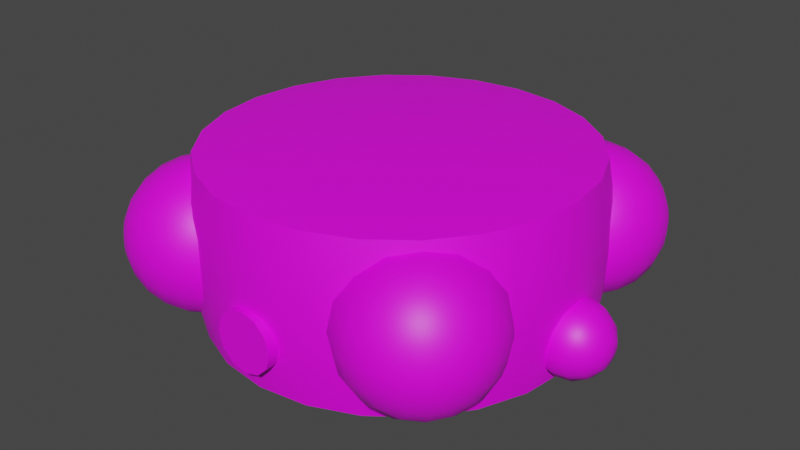# Source: rcs_tank.blend  (saved by Blender 3.3.6; exported with 4.5.12 LTS)
import bpy
from mathutils import Matrix  # noqa: F401  (used for matrix-valued properties, if any)

bpy.ops.wm.read_factory_settings(use_empty=True)
scene = bpy.context.scene
scene.name = 'Scene'

# ---- collections
col_collection = bpy.data.collections.new('Collection'); scene.collection.children.link(col_collection)

# ---- images (referenced by path relative to the original .blend; pixels are not part of the script)
import os
ASSET_DIR = os.environ.get("B2B_ASSET_DIR", "")  # directory of the original .blend (textures are referenced by path, not embedded)
HERE = os.path.dirname(os.path.abspath(__file__))  # packed textures are extracted next to this script under _unpacked/

def load_image(name, relpath, width, height, colorspace="sRGB"):
    """Load a texture the original file referenced (path relative to the .blend, or extracted next to this script)."""
    p = next((c for c in (os.path.join(HERE, relpath), os.path.join(ASSET_DIR, relpath)) if relpath and os.path.exists(c)), "")
    if p:
        img = bpy.data.images.load(p, check_existing=True)
        img.name = name
    else:  # same state as the original file: an image datablock whose file is absent (Cycles renders it pink)
        img = bpy.data.images.new(name, width, height)
        img.source = "FILE"
        img.filepath = "//" + (relpath or name)
    img.colorspace_settings.name = colorspace
    return img
img_a1_psd = load_image('a1.psd', 'a1.psd', 1024, 1024, 'sRGB')

# ---- materials (node trees are filled in below, after node groups)
mat_m = bpy.data.materials.new('m')

# ---- node groups
ng_auto_smooth = bpy.data.node_groups.new('Auto Smooth', 'GeometryNodeTree')
_s = ng_auto_smooth.interface.new_socket(name='Geometry', in_out='OUTPUT', socket_type='NodeSocketGeometry')
_s = ng_auto_smooth.interface.new_socket(name='Geometry', in_out='INPUT', socket_type='NodeSocketGeometry')
_s = ng_auto_smooth.interface.new_socket(name='Angle', in_out='INPUT', socket_type='NodeSocketFloat')
_s.subtype = 'ANGLE'
_s.min_value = 0.0
_s.max_value = 3.142
ng_auto_smooth.is_modifier = True
_N = ng_auto_smooth.nodes; _L = ng_auto_smooth.links
n0 = _N.new('NodeGroupOutput'); n0.name = 'Group Output'; n0.location = (480, -100)
n1 = _N.new('NodeGroupInput'); n1.name = 'Group Input'; n1.location = (-420, -300)
n2 = _N.new('NodeGroupInput'); n2.name = 'Group Input.001'; n2.location = (-60, -100)
n3 = _N.new('GeometryNodeSetShadeSmooth'); n3.name = 'Set Shade Smooth'; n3.location = (120, -100)
n3.domain = 'EDGE'
n4 = _N.new('GeometryNodeSetShadeSmooth'); n4.name = 'Set Shade Smooth.001'; n4.location = (300, -100)
n5 = _N.new('GeometryNodeInputMeshEdgeAngle'); n5.name = 'Edge Angle'; n5.location = (-420, -220)
n6 = _N.new('GeometryNodeInputEdgeSmooth'); n6.name = 'Is Edge Smooth'; n6.location = (-60, -160)
n7 = _N.new('GeometryNodeInputShadeSmooth'); n7.name = 'Is Face Smooth'; n7.location = (-240, -340)
n8 = _N.new('FunctionNodeBooleanMath'); n8.name = 'Boolean Math'; n8.location = (-60, -220)
n9 = _N.new('FunctionNodeCompare'); n9.name = 'Compare'; n9.location = (-240, -180)
n9.operation = 'LESS_EQUAL'
_L.new(n5.outputs[0], n9.inputs[0])
_L.new(n4.outputs[0], n0.inputs[0])
_L.new(n1.outputs[1], n9.inputs[1])
_L.new(n9.outputs[0], n8.inputs[0])
_L.new(n7.outputs[0], n8.inputs[1])
_L.new(n2.outputs[0], n3.inputs[0])
_L.new(n6.outputs[0], n3.inputs[1])
_L.new(n3.outputs[0], n4.inputs[0])
_L.new(n8.outputs[0], n3.inputs[2])
n0.is_active_output = True

# ---- material node trees
mat_m.use_nodes = True; mat_m.node_tree.nodes.clear()
_N = mat_m.node_tree.nodes; _L = mat_m.node_tree.links
n0 = _N.new('ShaderNodeBsdfPrincipled'); n0.name = 'Principled BSDF'; n0.location = (10, 300)
n0.distribution = 'GGX'
n0.subsurface_method = 'RANDOM_WALK_SKIN'
n0.inputs[3].default_value = 1.45
n0.inputs[27].default_value = (0.0, 0.0, 0.0, 1.0)
n0.inputs[28].default_value = 1.0
n1 = _N.new('ShaderNodeOutputMaterial'); n1.name = 'Material Output'; n1.location = (300, 300)
n2 = _N.new('ShaderNodeTexImage'); n2.name = 'Image Texture'; n2.location = (-280, 280)
n2.image = img_a1_psd
_L.new(n0.outputs[0], n1.inputs[0])
_L.new(n2.outputs[0], n0.inputs[0])
n1.is_active_output = True

# ---- world
world_world = bpy.data.worlds.new('World'); scene.world = world_world
world_world.use_nodes = True; world_world.node_tree.nodes.clear()
_N = world_world.node_tree.nodes; _L = world_world.node_tree.links
n0 = _N.new('ShaderNodeOutputWorld'); n0.name = 'World Output'; n0.location = (300, 300)
n1 = _N.new('ShaderNodeBackground'); n1.name = 'Background'; n1.location = (10, 300)
n1.inputs[0].default_value = (0.05088, 0.05088, 0.05088, 1.0)
_L.new(n1.outputs[0], n0.inputs[0])
n0.is_active_output = True
world_world.color = (0.05088, 0.05088, 0.05088)
world_world.use_sun_shadow = False
world_world.sun_shadow_jitter_overblur = 0.0

# ---- meshes
me_cylinder_001 = bpy.data.meshes.new('Cylinder.001')
me_cylinder_001.from_pydata([(-1.029e-09, 0.2249, -0.15), (0.05821, 0.2173, -0.15), (0.1125, 0.1948, -0.15), (0.1125, 0.1948, 0.15), (0.159, 0.159, -0.15), (0.159, 0.159, 0.15), (0.1948, 0.1125, 0.15), (0.2173, 0.05821, -0.15), (0.2173, 0.05821, 0.15), (0.2249, -9.913e-10, -0.15), (0.2249, 9.913e-10, 0.15), (0.2173, -0.05821, 0.15), (0.1948, -0.1125, -0.15), (0.159, -0.159, -0.15), (0.05821, -0.2173, 0.15), (-0.05821, -0.2173, -0.15), (-0.05821, -0.2173, 0.15), (-0.159, -0.159, 0.15), (-0.1948, -0.1125, 0.15), (-0.2249, 9.913e-10, 0.15), (-0.2173, 0.05821, -0.15), (-0.2173, 0.05821, 0.15), (-0.1948, 0.1125, -0.15), (-0.159, 0.159, 0.15), (-0.1125, 0.1948, -0.15), (-0.1125, 0.1948, 0.15), (-0.05821, 0.2173, -0.15), (-0.05821, 0.2173, 0.15), (0.05821, 0.2173, 0.15), (0.08386, 0.313, 0.07441), (0.0849, 0.3169, 0.0), (0.08386, 0.313, -0.07441), (-7.512e-11, 0.2249, 0.15), (1.164e-10, 0.324, -0.07441), (2.328e-10, 0.328, 0.0), (1.164e-10, 0.324, 0.07441), (0.162, 0.2806, 0.07441), (0.164, 0.2841, 0.0), (0.162, 0.2806, -0.07441), (0.2291, 0.2291, 0.07441), (0.232, 0.232, 0.0), (0.2291, 0.2291, -0.07441), (0.1948, 0.1125, -0.15), (0.2806, 0.162, 0.07441), (0.2841, 0.164, 0.0), (0.2806, 0.162, -0.07441), (0.313, 0.08386, 0.07441), (0.3169, 0.0849, 0.0), (0.313, 0.08386, -0.07441), (0.324, 1.164e-10, 0.07441), (0.328, 2.328e-10, 0.0), (0.324, 1.164e-10, -0.07441), (0.2173, -0.05821, -0.15), (0.313, -0.08386, 0.07441), (0.3169, -0.0849, 0.0), (0.313, -0.08386, -0.07441), (0.1948, -0.1125, 0.15), (0.2806, -0.162, 0.07441), (0.2841, -0.164, 0.0), (0.2806, -0.162, -0.07441), (0.159, -0.159, 0.15), (0.2291, -0.2291, 0.07441), (0.232, -0.232, 0.0), (0.2291, -0.2291, -0.07441), (0.1125, -0.1948, 0.15), (0.1125, -0.1948, -0.15), (0.162, -0.2806, 0.07441), (0.164, -0.2841, 0.0), (0.162, -0.2806, -0.07441), (0.05821, -0.2173, -0.15), (0.08386, -0.313, 0.07441), (0.0849, -0.3169, 0.0), (0.08386, -0.313, -0.07441), (-7.512e-11, -0.2249, 0.15), (-1.029e-09, -0.2249, -0.15), (1.164e-10, -0.324, 0.07441), (2.328e-10, -0.328, 0.0), (1.164e-10, -0.324, -0.07441), (-0.08386, -0.313, 0.07441), (-0.0849, -0.3169, 0.0), (-0.08386, -0.313, -0.07441), (-0.1125, -0.1948, 0.15), (-0.1125, -0.1948, -0.15), (-0.162, -0.2806, 0.07441), (-0.164, -0.2841, 0.0), (-0.162, -0.2806, -0.07441), (-0.159, -0.159, -0.15), (-0.2291, -0.2291, 0.07441), (-0.232, -0.232, 0.0), (-0.2291, -0.2291, -0.07441), (-0.1948, -0.1125, -0.15), (-0.2806, -0.162, 0.07441), (-0.2841, -0.164, 0.0), (-0.2806, -0.162, -0.07441), (-0.2173, -0.05821, 0.15), (-0.2173, -0.05821, -0.15), (-0.313, -0.08386, 0.07441), (-0.3169, -0.0849, 0.0), (-0.313, -0.08386, -0.07441), (-0.2249, -9.913e-10, -0.15), (-0.324, 1.164e-10, 0.07441), (-0.328, 2.328e-10, 0.0), (-0.324, 1.164e-10, -0.07441), (-0.313, 0.08386, 0.07441), (-0.3169, 0.0849, 0.0), (-0.313, 0.08386, -0.07441), (-0.1948, 0.1125, 0.15), (-0.2806, 0.162, 0.07441), (-0.2841, 0.164, 0.0), (-0.2806, 0.162, -0.07441), (-0.159, 0.159, -0.15), (-0.2291, 0.2291, 0.07441), (-0.232, 0.232, 0.0), (-0.2291, 0.2291, -0.07441), (-0.162, 0.2806, 0.07441), (-0.164, 0.2841, 0.0), (-0.162, 0.2806, -0.07441), (-0.08386, 0.313, 0.07441), (-0.0849, 0.3169, 0.0), (-0.08386, 0.313, -0.07441), (0.2975, -0.2975, 0.03235), (0.2887, -0.2887, 0.0625), (0.2563, -0.2563, 0.1083), (0.235, -0.235, 0.1207), (0.2121, -0.2121, 0.125), (0.1893, -0.1893, 0.1207), (0.3063, -0.2888, 0.02989), (0.3056, -0.2718, 0.05774), (0.2985, -0.2507, 0.08166), (0.2856, -0.227, 0.1), (0.2677, -0.2023, 0.1115), (0.246, -0.1783, 0.1155), (0.2219, -0.1566, 0.1115), (0.3005, -0.3005, 0.0), (0.3137, -0.2813, 0.02288), (0.3199, -0.2574, 0.04419), (0.3188, -0.2304, 0.0625), (0.3105, -0.2022, 0.07655), (0.2954, -0.1746, 0.08538), (0.2746, -0.1496, 0.08839), (0.2496, -0.1289, 0.08538), (0.3186, -0.2764, 0.01238), (0.3295, -0.2478, 0.02392), (0.3324, -0.2169, 0.03382), (0.327, -0.1856, 0.04143), (0.3139, -0.1561, 0.04621), (0.2938, -0.1305, 0.04784), (0.2681, -0.1104, 0.04621), (0.3204, -0.2746, -7.451e-09), (0.3329, -0.2445, -1.49e-08), (0.3371, -0.2121, -1.49e-08), (0.3329, -0.1798, -1.49e-08), (0.3204, -0.1496, -1.863e-08), (0.3005, -0.1237, -1.863e-08), (0.2746, -0.1039, -1.863e-08), (0.3186, -0.2764, -0.01238), (0.3295, -0.2478, -0.02392), (0.3324, -0.2169, -0.03382), (0.327, -0.1856, -0.04143), (0.3139, -0.1561, -0.04621), (0.2938, -0.1305, -0.04784), (0.2681, -0.1104, -0.04621), (0.3137, -0.2813, -0.02288), (0.3199, -0.2574, -0.04419), (0.3188, -0.2304, -0.0625), (0.3105, -0.2022, -0.07655), (0.2954, -0.1746, -0.08538), (0.2746, -0.1496, -0.08839), (0.2496, -0.1289, -0.08538), (0.3063, -0.2888, -0.02989), (0.3056, -0.2718, -0.05774), (0.2985, -0.2507, -0.08166), (0.2856, -0.227, -0.1), (0.2677, -0.2023, -0.1115), (0.246, -0.1783, -0.1155), (0.2219, -0.1566, -0.1115), (0.2975, -0.2975, -0.03235), (0.2887, -0.2887, -0.0625), (0.2746, -0.2746, -0.08839), (0.2563, -0.2563, -0.1083), (0.235, -0.235, -0.1207), (0.2121, -0.2121, -0.125), (0.1893, -0.1893, -0.1207), (0.2888, -0.3063, -0.02989), (0.2718, -0.3056, -0.05774), (0.2507, -0.2985, -0.08166), (0.227, -0.2856, -0.1), (0.2023, -0.2677, -0.1115), (0.1783, -0.246, -0.1155), (0.1566, -0.2219, -0.1115), (0.2813, -0.3137, -0.02288), (0.2574, -0.3199, -0.04419), (0.2304, -0.3188, -0.0625), (0.2022, -0.3105, -0.07655), (0.1746, -0.2954, -0.08538), (0.1496, -0.2746, -0.08839), (0.1289, -0.2496, -0.08538), (0.2764, -0.3186, -0.01238), (0.2478, -0.3295, -0.02392), (0.2169, -0.3324, -0.03382), (0.1856, -0.327, -0.04143), (0.1561, -0.3139, -0.04621), (0.1305, -0.2938, -0.04784), (0.1104, -0.2681, -0.04621), (0.2746, -0.3204, 7.451e-09), (0.2445, -0.3329, 2.98e-08), (0.2121, -0.3371, 3.725e-08), (0.1798, -0.3329, 2.98e-08), (0.1496, -0.3204, 4.098e-08), (0.1237, -0.3005, 6.333e-08), (0.1039, -0.2746, 4.098e-08), (0.2764, -0.3186, 0.01238), (0.2478, -0.3295, 0.02392), (0.2169, -0.3324, 0.03382), (0.1856, -0.327, 0.04143), (0.1561, -0.3139, 0.04621), (0.1305, -0.2938, 0.04784), (0.1104, -0.2681, 0.04621), (0.2813, -0.3137, 0.02288), (0.2574, -0.3199, 0.04419), (0.2304, -0.3188, 0.0625), (0.2022, -0.3105, 0.07655), (0.1746, -0.2954, 0.08538), (0.1496, -0.2746, 0.08839), (0.1289, -0.2496, 0.08538), (0.2888, -0.3063, 0.02989), (0.2718, -0.3056, 0.05774), (0.2507, -0.2985, 0.08166), (0.227, -0.2856, 0.1), (0.2023, -0.2677, 0.1115), (0.1783, -0.246, 0.1155), (0.1566, -0.2219, 0.1115), (0.2746, -0.2746, 0.08839), (0.2975, 0.2975, 0.03235), (0.2887, 0.2887, 0.0625), (0.2563, 0.2563, 0.1083), (0.235, 0.235, 0.1207), (0.2121, 0.2121, 0.125), (0.1893, 0.1893, 0.1207), (0.2888, 0.3063, 0.02989), (0.2718, 0.3056, 0.05774), (0.2507, 0.2985, 0.08166), (0.227, 0.2856, 0.1), (0.2023, 0.2677, 0.1115), (0.1783, 0.246, 0.1155), (0.1566, 0.2219, 0.1115), (0.3005, 0.3005, 0.0), (0.2813, 0.3137, 0.02288), (0.2574, 0.3199, 0.04419), (0.2304, 0.3188, 0.0625), (0.2022, 0.3105, 0.07655), (0.1746, 0.2954, 0.08538), (0.1496, 0.2746, 0.08839), (0.1289, 0.2496, 0.08538), (0.2764, 0.3186, 0.01238), (0.2478, 0.3295, 0.02392), (0.2169, 0.3324, 0.03382), (0.1856, 0.327, 0.04143), (0.1561, 0.3139, 0.04621), (0.1305, 0.2938, 0.04784), (0.1104, 0.2681, 0.04621), (0.2746, 0.3204, -7.451e-09), (0.2445, 0.3329, -1.49e-08), (0.2121, 0.3371, -1.49e-08), (0.1798, 0.3329, -1.49e-08), (0.1496, 0.3204, -1.863e-08), (0.1237, 0.3005, -1.863e-08), (0.1039, 0.2746, -1.863e-08), (0.2764, 0.3186, -0.01238), (0.2478, 0.3295, -0.02392), (0.2169, 0.3324, -0.03382), (0.1856, 0.327, -0.04143), (0.1561, 0.3139, -0.04621), (0.1305, 0.2938, -0.04784), (0.1104, 0.2681, -0.04621), (0.2813, 0.3137, -0.02288), (0.2574, 0.3199, -0.04419), (0.2304, 0.3188, -0.0625), (0.2022, 0.3105, -0.07655), (0.1746, 0.2954, -0.08538), (0.1496, 0.2746, -0.08839), (0.1289, 0.2496, -0.08538), (0.2888, 0.3063, -0.02989), (0.2718, 0.3056, -0.05774), (0.2507, 0.2985, -0.08166), (0.227, 0.2856, -0.1), (0.2023, 0.2677, -0.1115), (0.1783, 0.246, -0.1155), (0.1566, 0.2219, -0.1115), (0.2975, 0.2975, -0.03235), (0.2887, 0.2887, -0.0625), (0.2746, 0.2746, -0.08839), (0.2563, 0.2563, -0.1083), (0.235, 0.235, -0.1207), (0.2121, 0.2121, -0.125), (0.1893, 0.1893, -0.1207), (0.3063, 0.2888, -0.02989), (0.3056, 0.2718, -0.05774), (0.2985, 0.2507, -0.08166), (0.2856, 0.227, -0.1), (0.2677, 0.2023, -0.1115), (0.246, 0.1783, -0.1155), (0.2219, 0.1566, -0.1115), (0.3137, 0.2813, -0.02288), (0.3199, 0.2574, -0.04419), (0.3188, 0.2304, -0.0625), (0.3105, 0.2022, -0.07655), (0.2954, 0.1746, -0.08538), (0.2746, 0.1496, -0.08839), (0.2496, 0.1289, -0.08538), (0.3186, 0.2764, -0.01238), (0.3295, 0.2478, -0.02392), (0.3324, 0.2169, -0.03382), (0.327, 0.1856, -0.04143), (0.3139, 0.1561, -0.04621), (0.2938, 0.1305, -0.04784), (0.2681, 0.1104, -0.04621), (0.3204, 0.2746, 7.451e-09), (0.3329, 0.2445, 2.98e-08), (0.3371, 0.2121, 3.725e-08), (0.3329, 0.1798, 2.98e-08), (0.3204, 0.1496, 4.098e-08), (0.3005, 0.1237, 6.333e-08), (0.2746, 0.1039, 4.098e-08), (0.3186, 0.2764, 0.01238), (0.3295, 0.2478, 0.02392), (0.3324, 0.2169, 0.03382), (0.327, 0.1856, 0.04143), (0.3139, 0.1561, 0.04621), (0.2938, 0.1305, 0.04784), (0.2681, 0.1104, 0.04621), (0.3137, 0.2813, 0.02288), (0.3199, 0.2574, 0.04419), (0.3188, 0.2304, 0.0625), (0.3105, 0.2022, 0.07655), (0.2954, 0.1746, 0.08538), (0.2746, 0.1496, 0.08839), (0.2496, 0.1289, 0.08538), (0.3063, 0.2888, 0.02989), (0.3056, 0.2718, 0.05774), (0.2985, 0.2507, 0.08166), (0.2856, 0.227, 0.1), (0.2677, 0.2023, 0.1115), (0.246, 0.1783, 0.1155), (0.2219, 0.1566, 0.1115), (0.2746, 0.2746, 0.08839), (-0.2975, 0.2975, 0.03235), (-0.2887, 0.2887, 0.0625), (-0.2563, 0.2563, 0.1083), (-0.235, 0.235, 0.1207), (-0.2121, 0.2121, 0.125), (-0.1893, 0.1893, 0.1207), (-0.3063, 0.2888, 0.02989), (-0.3056, 0.2718, 0.05774), (-0.2985, 0.2507, 0.08166), (-0.2856, 0.227, 0.1), (-0.2677, 0.2023, 0.1115), (-0.246, 0.1783, 0.1155), (-0.2219, 0.1566, 0.1115), (-0.3005, 0.3005, 0.0), (-0.3137, 0.2813, 0.02288), (-0.3199, 0.2574, 0.04419), (-0.3188, 0.2304, 0.0625), (-0.3105, 0.2022, 0.07655), (-0.2954, 0.1746, 0.08538), (-0.2746, 0.1496, 0.08839), (-0.2496, 0.1289, 0.08538), (-0.3186, 0.2764, 0.01238), (-0.3295, 0.2478, 0.02392), (-0.3324, 0.2169, 0.03382), (-0.327, 0.1856, 0.04143), (-0.3139, 0.1561, 0.04621), (-0.2938, 0.1305, 0.04784), (-0.2681, 0.1104, 0.04621), (-0.3204, 0.2746, -7.451e-09), (-0.3329, 0.2445, -1.49e-08), (-0.3371, 0.2121, -1.49e-08), (-0.3329, 0.1798, -1.49e-08), (-0.3204, 0.1496, -1.863e-08), (-0.3005, 0.1237, -1.863e-08), (-0.2746, 0.1039, -1.863e-08), (-0.3186, 0.2764, -0.01238), (-0.3295, 0.2478, -0.02392), (-0.3324, 0.2169, -0.03382), (-0.327, 0.1856, -0.04143), (-0.3139, 0.1561, -0.04621), (-0.2938, 0.1305, -0.04784), (-0.2681, 0.1104, -0.04621), (-0.3137, 0.2813, -0.02288), (-0.3199, 0.2574, -0.04419), (-0.3188, 0.2304, -0.0625), (-0.3105, 0.2022, -0.07655), (-0.2954, 0.1746, -0.08538), (-0.2746, 0.1496, -0.08839), (-0.2496, 0.1289, -0.08538), (-0.3063, 0.2888, -0.02989), (-0.3056, 0.2718, -0.05774), (-0.2985, 0.2507, -0.08166), (-0.2856, 0.227, -0.1), (-0.2677, 0.2023, -0.1115), (-0.246, 0.1783, -0.1155), (-0.2219, 0.1566, -0.1115), (-0.2975, 0.2975, -0.03235), (-0.2887, 0.2887, -0.0625), (-0.2746, 0.2746, -0.08839), (-0.2563, 0.2563, -0.1083), (-0.235, 0.235, -0.1207), (-0.2121, 0.2121, -0.125), (-0.1893, 0.1893, -0.1207), (-0.2888, 0.3063, -0.02989), (-0.2718, 0.3056, -0.05774), (-0.2507, 0.2985, -0.08166), (-0.227, 0.2856, -0.1), (-0.2023, 0.2677, -0.1115), (-0.1783, 0.246, -0.1155), (-0.1566, 0.2219, -0.1115), (-0.2813, 0.3137, -0.02288), (-0.2574, 0.3199, -0.04419), (-0.2304, 0.3188, -0.0625), (-0.2022, 0.3105, -0.07655), (-0.1746, 0.2954, -0.08538), (-0.1496, 0.2746, -0.08839), (-0.1289, 0.2496, -0.08538), (-0.2764, 0.3186, -0.01238), (-0.2478, 0.3295, -0.02392), (-0.2169, 0.3324, -0.03382), (-0.1856, 0.327, -0.04143), (-0.1561, 0.3139, -0.04621), (-0.1305, 0.2938, -0.04784), (-0.1104, 0.2681, -0.04621), (-0.2746, 0.3204, 7.451e-09), (-0.2445, 0.3329, 2.98e-08), (-0.2121, 0.3371, 3.725e-08), (-0.1798, 0.3329, 2.98e-08), (-0.1496, 0.3204, 4.098e-08), (-0.1237, 0.3005, 6.333e-08), (-0.1039, 0.2746, 4.098e-08), (-0.2764, 0.3186, 0.01238), (-0.2478, 0.3295, 0.02392), (-0.2169, 0.3324, 0.03382), (-0.1856, 0.327, 0.04143), (-0.1561, 0.3139, 0.04621), (-0.1305, 0.2938, 0.04784), (-0.1104, 0.2681, 0.04621), (-0.2813, 0.3137, 0.02288), (-0.2574, 0.3199, 0.04419), (-0.2304, 0.3188, 0.0625), (-0.2022, 0.3105, 0.07655), (-0.1746, 0.2954, 0.08538), (-0.1496, 0.2746, 0.08839), (-0.1289, 0.2496, 0.08538), (-0.2888, 0.3063, 0.02989), (-0.2718, 0.3056, 0.05774), (-0.2507, 0.2985, 0.08166), (-0.227, 0.2856, 0.1), (-0.2023, 0.2677, 0.1115), (-0.1783, 0.246, 0.1155), (-0.1566, 0.2219, 0.1115), (-0.2746, 0.2746, 0.08839), (-0.2975, -0.2975, 0.03235), (-0.2887, -0.2887, 0.0625), (-0.2563, -0.2563, 0.1083), (-0.235, -0.235, 0.1207), (-0.2121, -0.2121, 0.125), (-0.1893, -0.1893, 0.1207), (-0.2888, -0.3063, 0.02989), (-0.2718, -0.3056, 0.05774), (-0.2507, -0.2985, 0.08166), (-0.227, -0.2856, 0.1), (-0.2023, -0.2677, 0.1115), (-0.1783, -0.246, 0.1155), (-0.1566, -0.2219, 0.1115), (-0.3005, -0.3005, 0.0), (-0.2813, -0.3137, 0.02288), (-0.2574, -0.3199, 0.04419), (-0.2304, -0.3188, 0.0625), (-0.2022, -0.3105, 0.07655), (-0.1746, -0.2954, 0.08538), (-0.1496, -0.2746, 0.08839), (-0.1289, -0.2496, 0.08538), (-0.2764, -0.3186, 0.01238), (-0.2478, -0.3295, 0.02392), (-0.2169, -0.3324, 0.03382), (-0.1856, -0.327, 0.04143), (-0.1561, -0.3139, 0.04621), (-0.1305, -0.2938, 0.04784), (-0.1104, -0.2681, 0.04621), (-0.2746, -0.3204, -7.451e-09), (-0.2445, -0.3329, -1.49e-08), (-0.2121, -0.3371, -1.49e-08), (-0.1798, -0.3329, -1.49e-08), (-0.1496, -0.3204, -1.863e-08), (-0.1237, -0.3005, -1.863e-08), (-0.1039, -0.2746, -1.863e-08), (-0.2764, -0.3186, -0.01238), (-0.2478, -0.3295, -0.02392), (-0.2169, -0.3324, -0.03382), (-0.1856, -0.327, -0.04143), (-0.1561, -0.3139, -0.04621), (-0.1305, -0.2938, -0.04784), (-0.1104, -0.2681, -0.04621), (-0.2813, -0.3137, -0.02288), (-0.2574, -0.3199, -0.04419), (-0.2304, -0.3188, -0.0625), (-0.2022, -0.3105, -0.07655), (-0.1746, -0.2954, -0.08538), (-0.1496, -0.2746, -0.08839), (-0.1289, -0.2496, -0.08538), (-0.2888, -0.3063, -0.02989), (-0.2718, -0.3056, -0.05774), (-0.2507, -0.2985, -0.08166), (-0.227, -0.2856, -0.1), (-0.2023, -0.2677, -0.1115), (-0.1783, -0.246, -0.1155), (-0.1566, -0.2219, -0.1115), (-0.2975, -0.2975, -0.03235), (-0.2887, -0.2887, -0.0625), (-0.2746, -0.2746, -0.08839), (-0.2563, -0.2563, -0.1083), (-0.235, -0.235, -0.1207), (-0.2121, -0.2121, -0.125), (-0.1893, -0.1893, -0.1207), (-0.3063, -0.2888, -0.02989), (-0.3056, -0.2718, -0.05774), (-0.2985, -0.2507, -0.08166), (-0.2856, -0.227, -0.1), (-0.2677, -0.2023, -0.1115), (-0.246, -0.1783, -0.1155), (-0.2219, -0.1566, -0.1115), (-0.3137, -0.2813, -0.02288), (-0.3199, -0.2574, -0.04419), (-0.3188, -0.2304, -0.0625), (-0.3105, -0.2022, -0.07655), (-0.2954, -0.1746, -0.08538), (-0.2746, -0.1496, -0.08839), (-0.2496, -0.1289, -0.08538), (-0.3186, -0.2764, -0.01238), (-0.3295, -0.2478, -0.02392), (-0.3324, -0.2169, -0.03382), (-0.327, -0.1856, -0.04143), (-0.3139, -0.1561, -0.04621), (-0.2938, -0.1305, -0.04784), (-0.2681, -0.1104, -0.04621), (-0.3204, -0.2746, 7.451e-09), (-0.3329, -0.2445, 2.98e-08), (-0.3371, -0.2121, 3.725e-08), (-0.3329, -0.1798, 2.98e-08), (-0.3204, -0.1496, 4.098e-08), (-0.3005, -0.1237, 6.333e-08), (-0.2746, -0.1039, 4.098e-08), (-0.3186, -0.2764, 0.01238), (-0.3295, -0.2478, 0.02392), (-0.3324, -0.2169, 0.03382), (-0.327, -0.1856, 0.04143), (-0.3139, -0.1561, 0.04621), (-0.2938, -0.1305, 0.04784), (-0.2681, -0.1104, 0.04621), (-0.3137, -0.2813, 0.02288), (-0.3199, -0.2574, 0.04419), (-0.3188, -0.2304, 0.0625), (-0.3105, -0.2022, 0.07655), (-0.2954, -0.1746, 0.08538), (-0.2746, -0.1496, 0.08839), (-0.2496, -0.1289, 0.08538), (-0.3063, -0.2888, 0.02989), (-0.3056, -0.2718, 0.05774), (-0.2985, -0.2507, 0.08166), (-0.2856, -0.227, 0.1), (-0.2677, -0.2023, 0.1115), (-0.246, -0.1783, 0.1155), (-0.2219, -0.1566, 0.1115), (-0.2746, -0.2746, 0.08839), (0.0, 0.3125, -0.1375), (0.08088, 0.3019, -0.1375), (0.221, 0.221, -0.1375), (0.2706, 0.1562, -0.1375), (0.3019, -0.08088, -0.1375), (0.2706, -0.1562, -0.1375), (0.1562, 0.2706, -0.1375), (0.08088, -0.3019, 0.1375), (0.1562, -0.2706, 0.1375), (-0.08088, -0.3019, 0.1375), (0.0, -0.3125, 0.1375), (0.221, 0.221, 0.1375), (0.1562, 0.2706, 0.1375), (-0.221, -0.221, 0.1375), (-0.1562, -0.2706, 0.1375), (0.2706, 0.1562, 0.1375), (-0.3125, 2.776e-17, -0.1375), (-0.3019, 0.08088, -0.1375), (0.3019, 0.08088, 0.1375), (0.3019, 0.08088, -0.1375), (0.3125, 0.0, -0.1375), (-0.221, 0.221, 0.1375), (-0.2706, 0.1562, 0.1375), (0.3125, 0.0, 0.1375), (0.3019, -0.08088, 0.1375), (0.221, -0.221, -0.1375), (0.0, 0.3125, 0.1375), (-0.08088, 0.3019, 0.1375), (-0.2706, -0.1562, 0.1375), (-0.221, 0.221, -0.1375), (-0.1562, 0.2706, -0.1375), (-0.2706, 0.1562, -0.1375), (-0.3019, 0.08088, 0.1375), (-0.3125, 0.0, 0.1375), (-0.3019, -0.08088, 0.1375), (-0.08088, -0.3019, -0.1375), (-0.1562, -0.2706, -0.1375), (0.0, -0.3125, -0.1375), (0.1562, -0.2706, -0.1375), (0.2706, -0.1562, 0.1375), (-0.1562, 0.2706, 0.1375), (-0.08088, 0.3019, -0.1375), (0.08088, 0.3019, 0.1375), (0.221, -0.221, 0.1375), (0.08088, -0.3019, -0.1375), (-0.221, -0.221, -0.1375), (-0.2706, -0.1562, -0.1375), (-0.3019, -0.08088, -0.1375), (-9.913e-10, 3.965e-09, 0.1562), (-4.461e-09, -3.965e-09, -0.1562), (0.0, -0.3125, 0.0), (0.0, -0.3375, 0.0), (0.025, -0.3125, -0.006699), (0.025, -0.3375, -0.006699), (0.0433, -0.3125, -0.025), (0.0433, -0.3375, -0.025), (0.05, -0.3125, -0.05), (0.05, -0.3375, -0.05), (0.0433, -0.3125, -0.075), (0.0433, -0.3375, -0.075), (0.025, -0.3125, -0.0933), (0.025, -0.3375, -0.0933), (0.0, -0.3125, -0.1), (0.0, -0.3375, -0.1), (-0.025, -0.3125, -0.0933), (-0.025, -0.3375, -0.0933), (-0.0433, -0.3125, -0.075), (-0.0433, -0.3375, -0.075), (-0.05, -0.3125, -0.05), (-0.05, -0.3375, -0.05), (-0.0433, -0.3125, -0.025), (-0.0433, -0.3375, -0.025), (-0.025, -0.3125, -0.006699), (-0.025, -0.3375, -0.006699), (3.748e-10, -0.3375, -0.05), (-2.732e-08, 0.3125, 0.0), (-2.951e-08, 0.3375, 0.0), (-0.025, 0.3125, -0.006699), (-0.025, 0.3375, -0.006699), (-0.0433, 0.3125, -0.025), (-0.0433, 0.3375, -0.025), (-0.05, 0.3125, -0.05), (-0.05, 0.3375, -0.05), (-0.0433, 0.3125, -0.075), (-0.0433, 0.3375, -0.075), (-0.025, 0.3125, -0.0933), (-0.025, 0.3375, -0.0933), (-2.732e-08, 0.3125, -0.1), (-2.951e-08, 0.3375, -0.1), (0.025, 0.3125, -0.0933), (0.025, 0.3375, -0.0933), (0.0433, 0.3125, -0.075), (0.0433, 0.3375, -0.075), (0.05, 0.3125, -0.05), (0.05, 0.3375, -0.05), (0.0433, 0.3125, -0.025), (0.0433, 0.3375, -0.025), (0.025, 0.3125, -0.006699), (0.025, 0.3375, -0.006699), (-2.988e-08, 0.3375, -0.05), (0.3836, 0.01196, -0.05985), (0.3719, 0.0221, -0.04097), (0.353, 0.02887, -0.02718), (0.3297, 0.03125, -0.02058), (0.3054, 0.02887, -0.02218), (0.3827, 0.02071, -0.06856), (0.3703, 0.03827, -0.05706), (0.3508, 0.05001, -0.0482), (0.3273, 0.05413, -0.04334), (0.3032, 0.05001, -0.0432), (0.3814, 0.02392, -0.08045), (0.3679, 0.04419, -0.07903), (0.3478, 0.05774, -0.07691), (0.324, 0.0625, -0.07441), (0.3002, 0.05774, -0.07191), (0.3802, 0.02071, -0.09234), (0.3656, 0.03827, -0.101), (0.3448, 0.05001, -0.1056), (0.3207, 0.05413, -0.1055), (0.2972, 0.05001, -0.1006), (0.3793, 0.01196, -0.1011), (0.3639, 0.0221, -0.1171), (0.3426, 0.02887, -0.1266), (0.3183, 0.03125, -0.1282), (0.295, 0.02887, -0.1216), (0.2942, -2.125e-09, -0.1293), (-0.3478, 0.05774, -0.07691), (-0.3679, 0.04419, -0.07903), (-0.3814, 0.02392, -0.08045), (-0.3032, 0.05001, -0.0432), (-0.3273, 0.05413, -0.04334), (-0.3508, 0.05001, -0.0482), (-0.3703, 0.03827, -0.05706), (-0.3827, 0.02071, -0.06856), (-0.3054, 0.02887, -0.02218), (-0.3297, 0.03125, -0.02058), (-0.353, 0.02887, -0.02718), (-0.3719, 0.0221, -0.04097), (-0.3836, 0.01196, -0.05985), (0.3305, -1.624e-10, -0.01226), (0.3538, -2.357e-09, -0.01949), (0.3839, -4.67e-09, -0.05666), (0.3862, -9.942e-10, -0.08095), (0.3175, -7.041e-11, -0.1366), (0.3417, -2.272e-09, -0.1343), (0.3633, -4.43e-09, -0.123), (0.3789, -4.635e-09, -0.1042), (0.295, -0.02887, -0.1216), (0.3062, -2.04e-09, -0.01449), (-0.3726, -3.707e-08, -0.03508), (-0.3836, -0.01196, -0.05985), (-0.3719, -0.0221, -0.04097), (-0.353, -0.02887, -0.02718), (-0.3297, -0.03125, -0.02058), (-0.3054, -0.02887, -0.02218), (-0.3827, -0.02071, -0.06856), (-0.3703, -0.03827, -0.05706), (-0.3508, -0.05001, -0.0482), (-0.3273, -0.05413, -0.04334), (-0.3032, -0.05001, -0.0432), (-0.3814, -0.02392, -0.08045), (-0.3679, -0.04419, -0.07903), (-0.3478, -0.05774, -0.07691), (-0.324, -0.0625, -0.07441), (-0.3002, -0.05774, -0.07191), (-0.3802, -0.02071, -0.09234), (-0.3656, -0.03827, -0.101), (-0.3448, -0.05001, -0.1056), (-0.3207, -0.05413, -0.1055), (-0.2972, -0.05001, -0.1006), (-0.3793, -0.01196, -0.1011), (-0.3639, -0.0221, -0.1171), (-0.3426, -0.02887, -0.1266), (-0.3183, -0.03125, -0.1282), (-0.295, -0.02887, -0.1216), (-0.3789, -3.776e-08, -0.1042), (-0.3633, -3.619e-08, -0.123), (-0.3417, -3.215e-08, -0.1343), (-0.3175, -2.782e-08, -0.1366), (-0.2942, -2.359e-08, -0.1293), (0.3183, -0.03125, -0.1282), (0.3426, -0.02887, -0.1266), (0.3639, -0.0221, -0.1171), (0.3793, -0.01196, -0.1011), (0.2972, -0.05001, -0.1006), (-0.3862, -3.475e-08, -0.08095), (0.3207, -0.05413, -0.1055), (0.3448, -0.05001, -0.1056), (0.3656, -0.03827, -0.101), (0.3802, -0.02071, -0.09234), (0.3002, -0.05774, -0.07191), (0.324, -0.0625, -0.07441), (0.3478, -0.05774, -0.07691), (0.3679, -0.04419, -0.07903), (0.3814, -0.02392, -0.08045), (0.3032, -0.05001, -0.0432), (0.3273, -0.05413, -0.04334), (0.3508, -0.05001, -0.0482), (0.3703, -0.03827, -0.05706), (0.3827, -0.02071, -0.06856), (0.3054, -0.02887, -0.02218), (0.3297, -0.03125, -0.02058), (0.353, -0.02887, -0.02718), (0.3719, -0.0221, -0.04097), (0.3836, -0.01196, -0.05985), (0.3726, -4.495e-09, -0.03508), (-0.3839, -3.823e-08, -0.05666), (-0.3538, -3.329e-08, -0.01949), (-0.3305, -2.906e-08, -0.01226), (-0.3062, -2.473e-08, -0.01449), (-0.324, 0.0625, -0.07441), (-0.3002, 0.05774, -0.07191), (-0.3802, 0.02071, -0.09234), (-0.3656, 0.03827, -0.101), (-0.3448, 0.05001, -0.1056), (-0.3207, 0.05413, -0.1055), (-0.2972, 0.05001, -0.1006), (-0.3793, 0.01196, -0.1011), (-0.3639, 0.0221, -0.1171), (-0.3426, 0.02887, -0.1266), (-0.3183, 0.03125, -0.1282), (-0.295, 0.02887, -0.1216)], [], [(0, 1, 621), (598, 614, 29, 35), (35, 29, 30, 34), (34, 30, 31, 33), (33, 31, 573, 572), (614, 584, 36, 29), (29, 36, 37, 30), (30, 37, 38, 31), (31, 38, 578, 573), (584, 583, 39, 36), (36, 39, 40, 37), (37, 40, 41, 38), (38, 41, 574, 578), (583, 587, 43, 39), (39, 43, 44, 40), (40, 44, 45, 41), (41, 45, 575, 574), (587, 590, 46, 43), (43, 46, 47, 44), (44, 47, 48, 45), (45, 48, 591, 575), (590, 595, 49, 46), (46, 49, 50, 47), (47, 50, 51, 48), (48, 51, 592, 591), (595, 596, 53, 49), (49, 53, 54, 50), (50, 54, 55, 51), (51, 55, 576, 592), (596, 611, 57, 53), (53, 57, 58, 54), (54, 58, 59, 55), (55, 59, 577, 576), (611, 615, 61, 57), (57, 61, 62, 58), (58, 62, 63, 59), (59, 63, 597, 577), (615, 580, 66, 61), (61, 66, 67, 62), (62, 67, 68, 63), (63, 68, 610, 597), (580, 579, 70, 66), (66, 70, 71, 67), (67, 71, 72, 68), (68, 72, 616, 610), (579, 582, 75, 70), (70, 75, 76, 71), (71, 76, 77, 72), (72, 77, 609, 616), (582, 581, 78, 75), (75, 78, 79, 76), (76, 79, 80, 77), (77, 80, 607, 609), (581, 586, 83, 78), (78, 83, 84, 79), (79, 84, 85, 80), (80, 85, 608, 607), (586, 585, 87, 83), (83, 87, 88, 84), (84, 88, 89, 85), (85, 89, 617, 608), (585, 600, 91, 87), (87, 91, 92, 88), (88, 92, 93, 89), (89, 93, 618, 617), (600, 606, 96, 91), (91, 96, 97, 92), (92, 97, 98, 93), (93, 98, 619, 618), (606, 605, 100, 96), (96, 100, 101, 97), (97, 101, 102, 98), (98, 102, 588, 619), (605, 604, 103, 100), (100, 103, 104, 101), (101, 104, 105, 102), (102, 105, 589, 588), (604, 594, 107, 103), (103, 107, 108, 104), (104, 108, 109, 105), (105, 109, 603, 589), (594, 593, 111, 107), (107, 111, 112, 108), (108, 112, 113, 109), (109, 113, 601, 603), (593, 612, 114, 111), (111, 114, 115, 112), (112, 115, 116, 113), (113, 116, 602, 601), (612, 599, 117, 114), (114, 117, 118, 115), (115, 118, 119, 116), (116, 119, 613, 602), (599, 598, 35, 117), (117, 35, 34, 118), (118, 34, 33, 119), (119, 33, 572, 613), (121, 120, 126, 127), (124, 123, 130, 131), (232, 121, 127, 128), (125, 124, 131, 132), (122, 232, 128, 129), (120, 133, 126), (123, 122, 129, 130), (132, 131, 139, 140), (129, 128, 136, 137), (126, 133, 134), (130, 129, 137, 138), (127, 126, 134, 135), (131, 130, 138, 139), (128, 127, 135, 136), (136, 135, 142, 143), (140, 139, 146, 147), (137, 136, 143, 144), (134, 133, 141), (138, 137, 144, 145), (135, 134, 141, 142), (145, 144, 151, 152), (142, 141, 148, 149), (146, 145, 152, 153), (143, 142, 149, 150), (147, 146, 153, 154), (144, 143, 150, 151), (141, 133, 148), (154, 153, 160, 161), (151, 150, 157, 158), (148, 133, 155), (152, 151, 158, 159), (149, 148, 155, 156), (153, 152, 159, 160), (150, 149, 156, 157), (160, 159, 166, 167), (157, 156, 163, 164), (161, 160, 167, 168), (158, 157, 164, 165), (155, 133, 162), (159, 158, 165, 166), (156, 155, 162, 163), (162, 133, 169), (166, 165, 172, 173), (163, 162, 169, 170), (167, 166, 173, 174), (164, 163, 170, 171), (168, 167, 174, 175), (165, 164, 171, 172), (175, 174, 181, 182), (172, 171, 178, 179), (169, 133, 176), (173, 172, 179, 180), (170, 169, 176, 177), (174, 173, 180, 181), (171, 170, 177, 178), (177, 176, 183, 184), (181, 180, 187, 188), (178, 177, 184, 185), (182, 181, 188, 189), (179, 178, 185, 186), (176, 133, 183), (180, 179, 186, 187), (183, 133, 190), (187, 186, 193, 194), (184, 183, 190, 191), (188, 187, 194, 195), (185, 184, 191, 192), (189, 188, 195, 196), (186, 185, 192, 193), (192, 191, 198, 199), (196, 195, 202, 203), (193, 192, 199, 200), (190, 133, 197), (194, 193, 200, 201), (191, 190, 197, 198), (195, 194, 201, 202), (198, 197, 204, 205), (202, 201, 208, 209), (199, 198, 205, 206), (203, 202, 209, 210), (200, 199, 206, 207), (197, 133, 204), (201, 200, 207, 208), (207, 206, 213, 214), (204, 133, 211), (208, 207, 214, 215), (205, 204, 211, 212), (209, 208, 215, 216), (206, 205, 212, 213), (210, 209, 216, 217), (213, 212, 219, 220), (217, 216, 223, 224), (214, 213, 220, 221), (211, 133, 218), (215, 214, 221, 222), (212, 211, 218, 219), (216, 215, 222, 223), (222, 221, 228, 229), (219, 218, 225, 226), (223, 222, 229, 230), (220, 219, 226, 227), (224, 223, 230, 231), (221, 220, 227, 228), (218, 133, 225), (228, 227, 232, 122), (225, 133, 120), (229, 228, 122, 123), (226, 225, 120, 121), (230, 229, 123, 124), (227, 226, 121, 232), (231, 230, 124, 125), (139, 138, 145, 146), (234, 233, 239, 240), (237, 236, 243, 244), (345, 234, 240, 241), (238, 237, 244, 245), (235, 345, 241, 242), (233, 246, 239), (236, 235, 242, 243), (245, 244, 252, 253), (242, 241, 249, 250), (239, 246, 247), (243, 242, 250, 251), (240, 239, 247, 248), (244, 243, 251, 252), (241, 240, 248, 249), (249, 248, 255, 256), (253, 252, 259, 260), (250, 249, 256, 257), (247, 246, 254), (251, 250, 257, 258), (248, 247, 254, 255), (258, 257, 264, 265), (255, 254, 261, 262), (259, 258, 265, 266), (256, 255, 262, 263), (260, 259, 266, 267), (257, 256, 263, 264), (254, 246, 261), (267, 266, 273, 274), (264, 263, 270, 271), (261, 246, 268), (265, 264, 271, 272), (262, 261, 268, 269), (266, 265, 272, 273), (263, 262, 269, 270), (273, 272, 279, 280), (270, 269, 276, 277), (274, 273, 280, 281), (271, 270, 277, 278), (268, 246, 275), (272, 271, 278, 279), (269, 268, 275, 276), (275, 246, 282), (279, 278, 285, 286), (276, 275, 282, 283), (280, 279, 286, 287), (277, 276, 283, 284), (281, 280, 287, 288), (278, 277, 284, 285), (288, 287, 294, 295), (285, 284, 291, 292), (282, 246, 289), (286, 285, 292, 293), (283, 282, 289, 290), (287, 286, 293, 294), (284, 283, 290, 291), (290, 289, 296, 297), (294, 293, 300, 301), (291, 290, 297, 298), (295, 294, 301, 302), (292, 291, 298, 299), (289, 246, 296), (293, 292, 299, 300), (296, 246, 303), (300, 299, 306, 307), (297, 296, 303, 304), (301, 300, 307, 308), (298, 297, 304, 305), (302, 301, 308, 309), (299, 298, 305, 306), (305, 304, 311, 312), (309, 308, 315, 316), (306, 305, 312, 313), (303, 246, 310), (307, 306, 313, 314), (304, 303, 310, 311), (308, 307, 314, 315), (311, 310, 317, 318), (315, 314, 321, 322), (312, 311, 318, 319), (316, 315, 322, 323), (313, 312, 319, 320), (310, 246, 317), (314, 313, 320, 321), (320, 319, 326, 327), (317, 246, 324), (321, 320, 327, 328), (318, 317, 324, 325), (322, 321, 328, 329), (319, 318, 325, 326), (323, 322, 329, 330), (326, 325, 332, 333), (330, 329, 336, 337), (327, 326, 333, 334), (324, 246, 331), (328, 327, 334, 335), (325, 324, 331, 332), (329, 328, 335, 336), (335, 334, 341, 342), (332, 331, 338, 339), (336, 335, 342, 343), (333, 332, 339, 340), (337, 336, 343, 344), (334, 333, 340, 341), (331, 246, 338), (341, 340, 345, 235), (338, 246, 233), (342, 341, 235, 236), (339, 338, 233, 234), (343, 342, 236, 237), (340, 339, 234, 345), (344, 343, 237, 238), (252, 251, 258, 259), (347, 346, 352, 353), (350, 349, 356, 357), (458, 347, 353, 354), (351, 350, 357, 358), (348, 458, 354, 355), (346, 359, 352), (349, 348, 355, 356), (358, 357, 365, 366), (355, 354, 362, 363), (352, 359, 360), (356, 355, 363, 364), (353, 352, 360, 361), (357, 356, 364, 365), (354, 353, 361, 362), (362, 361, 368, 369), (366, 365, 372, 373), (363, 362, 369, 370), (360, 359, 367), (364, 363, 370, 371), (361, 360, 367, 368), (371, 370, 377, 378), (368, 367, 374, 375), (372, 371, 378, 379), (369, 368, 375, 376), (373, 372, 379, 380), (370, 369, 376, 377), (367, 359, 374), (380, 379, 386, 387), (377, 376, 383, 384), (374, 359, 381), (378, 377, 384, 385), (375, 374, 381, 382), (379, 378, 385, 386), (376, 375, 382, 383), (386, 385, 392, 393), (383, 382, 389, 390), (387, 386, 393, 394), (384, 383, 390, 391), (381, 359, 388), (385, 384, 391, 392), (382, 381, 388, 389), (388, 359, 395), (392, 391, 398, 399), (389, 388, 395, 396), (393, 392, 399, 400), (390, 389, 396, 397), (394, 393, 400, 401), (391, 390, 397, 398), (401, 400, 407, 408), (398, 397, 404, 405), (395, 359, 402), (399, 398, 405, 406), (396, 395, 402, 403), (400, 399, 406, 407), (397, 396, 403, 404), (403, 402, 409, 410), (407, 406, 413, 414), (404, 403, 410, 411), (408, 407, 414, 415), (405, 404, 411, 412), (402, 359, 409), (406, 405, 412, 413), (409, 359, 416), (413, 412, 419, 420), (410, 409, 416, 417), (414, 413, 420, 421), (411, 410, 417, 418), (415, 414, 421, 422), (412, 411, 418, 419), (418, 417, 424, 425), (422, 421, 428, 429), (419, 418, 425, 426), (416, 359, 423), (420, 419, 426, 427), (417, 416, 423, 424), (421, 420, 427, 428), (424, 423, 430, 431), (428, 427, 434, 435), (425, 424, 431, 432), (429, 428, 435, 436), (426, 425, 432, 433), (423, 359, 430), (427, 426, 433, 434), (433, 432, 439, 440), (430, 359, 437), (434, 433, 440, 441), (431, 430, 437, 438), (435, 434, 441, 442), (432, 431, 438, 439), (436, 435, 442, 443), (439, 438, 445, 446), (443, 442, 449, 450), (440, 439, 446, 447), (437, 359, 444), (441, 440, 447, 448), (438, 437, 444, 445), (442, 441, 448, 449), (448, 447, 454, 455), (445, 444, 451, 452), (449, 448, 455, 456), (446, 445, 452, 453), (450, 449, 456, 457), (447, 446, 453, 454), (444, 359, 451), (454, 453, 458, 348), (451, 359, 346), (455, 454, 348, 349), (452, 451, 346, 347), (456, 455, 349, 350), (453, 452, 347, 458), (457, 456, 350, 351), (365, 364, 371, 372), (460, 459, 465, 466), (463, 462, 469, 470), (571, 460, 466, 467), (464, 463, 470, 471), (461, 571, 467, 468), (459, 472, 465), (462, 461, 468, 469), (471, 470, 478, 479), (468, 467, 475, 476), (465, 472, 473), (469, 468, 476, 477), (466, 465, 473, 474), (470, 469, 477, 478), (467, 466, 474, 475), (475, 474, 481, 482), (479, 478, 485, 486), (476, 475, 482, 483), (473, 472, 480), (477, 476, 483, 484), (474, 473, 480, 481), (484, 483, 490, 491), (481, 480, 487, 488), (485, 484, 491, 492), (482, 481, 488, 489), (486, 485, 492, 493), (483, 482, 489, 490), (480, 472, 487), (493, 492, 499, 500), (490, 489, 496, 497), (487, 472, 494), (491, 490, 497, 498), (488, 487, 494, 495), (492, 491, 498, 499), (489, 488, 495, 496), (499, 498, 505, 506), (496, 495, 502, 503), (500, 499, 506, 507), (497, 496, 503, 504), (494, 472, 501), (498, 497, 504, 505), (495, 494, 501, 502), (501, 472, 508), (505, 504, 511, 512), (502, 501, 508, 509), (506, 505, 512, 513), (503, 502, 509, 510), (507, 506, 513, 514), (504, 503, 510, 511), (514, 513, 520, 521), (511, 510, 517, 518), (508, 472, 515), (512, 511, 518, 519), (509, 508, 515, 516), (513, 512, 519, 520), (510, 509, 516, 517), (516, 515, 522, 523), (520, 519, 526, 527), (517, 516, 523, 524), (521, 520, 527, 528), (518, 517, 524, 525), (515, 472, 522), (519, 518, 525, 526), (522, 472, 529), (526, 525, 532, 533), (523, 522, 529, 530), (527, 526, 533, 534), (524, 523, 530, 531), (528, 527, 534, 535), (525, 524, 531, 532), (531, 530, 537, 538), (535, 534, 541, 542), (532, 531, 538, 539), (529, 472, 536), (533, 532, 539, 540), (530, 529, 536, 537), (534, 533, 540, 541), (537, 536, 543, 544), (541, 540, 547, 548), (538, 537, 544, 545), (542, 541, 548, 549), (539, 538, 545, 546), (536, 472, 543), (540, 539, 546, 547), (546, 545, 552, 553), (543, 472, 550), (547, 546, 553, 554), (544, 543, 550, 551), (548, 547, 554, 555), (545, 544, 551, 552), (549, 548, 555, 556), (552, 551, 558, 559), (556, 555, 562, 563), (553, 552, 559, 560), (550, 472, 557), (554, 553, 560, 561), (551, 550, 557, 558), (561, 560, 567, 568), (558, 557, 564, 565), (562, 561, 568, 569), (559, 558, 565, 566), (563, 562, 569, 570), (560, 559, 566, 567), (557, 472, 564), (567, 566, 571, 461), (564, 472, 459), (568, 567, 461, 462), (565, 564, 459, 460), (569, 568, 462, 463), (566, 565, 460, 571), (570, 569, 463, 464), (478, 477, 484, 485), (1, 0, 572, 573), (42, 4, 574, 575), (12, 52, 576, 577), (2, 1, 573, 578), (64, 14, 579, 580), (4, 2, 578, 574), (73, 16, 581, 582), (3, 5, 583, 584), (81, 17, 585, 586), (5, 6, 587, 583), (20, 99, 588, 589), (6, 8, 590, 587), (9, 7, 591, 592), (106, 23, 593, 594), (8, 10, 595, 590), (10, 11, 596, 595), (13, 12, 577, 597), (27, 32, 598, 599), (17, 18, 600, 585), (24, 110, 601, 602), (110, 22, 603, 601), (21, 106, 594, 604), (94, 19, 605, 606), (18, 94, 606, 600), (16, 81, 586, 581), (19, 21, 604, 605), (82, 15, 607, 608), (15, 74, 609, 607), (22, 20, 589, 603), (14, 73, 582, 579), (65, 13, 597, 610), (11, 56, 611, 596), (52, 9, 592, 576), (23, 25, 612, 593), (7, 42, 575, 591), (26, 24, 602, 613), (25, 27, 599, 612), (28, 3, 584, 614), (0, 26, 613, 572), (32, 28, 614, 598), (56, 60, 615, 611), (60, 64, 580, 615), (69, 65, 610, 616), (74, 69, 616, 609), (86, 82, 608, 617), (90, 86, 617, 618), (95, 90, 618, 619), (99, 95, 619, 588), (28, 32, 620), (32, 27, 620), (27, 25, 620), (25, 23, 620), (23, 106, 620), (106, 21, 620), (21, 19, 620), (19, 94, 620), (94, 18, 620), (18, 17, 620), (17, 81, 620), (81, 16, 620), (16, 73, 620), (73, 14, 620), (14, 64, 620), (64, 60, 620), (60, 56, 620), (56, 11, 620), (11, 10, 620), (10, 8, 620), (8, 6, 620), (6, 5, 620), (5, 3, 620), (3, 28, 620), (1, 2, 621), (2, 4, 621), (4, 42, 621), (42, 7, 621), (7, 9, 621), (9, 52, 621), (52, 12, 621), (12, 13, 621), (13, 65, 621), (65, 69, 621), (69, 74, 621), (74, 15, 621), (15, 82, 621), (82, 86, 621), (86, 90, 621), (90, 95, 621), (95, 99, 621), (99, 20, 621), (20, 22, 621), (22, 110, 621), (110, 24, 621), (24, 26, 621), (26, 0, 621), (622, 623, 625, 624), (624, 625, 627, 626), (626, 627, 629, 628), (628, 629, 631, 630), (630, 631, 633, 632), (632, 633, 635, 634), (634, 635, 637, 636), (636, 637, 639, 638), (638, 639, 641, 640), (640, 641, 643, 642), (642, 643, 645, 644), (644, 645, 623, 622), (647, 648, 650, 649), (625, 623, 646), (623, 645, 646), (645, 643, 646), (643, 641, 646), (641, 639, 646), (639, 637, 646), (637, 635, 646), (635, 633, 646), (633, 631, 646), (631, 629, 646), (629, 627, 646), (627, 625, 646), (649, 650, 652, 651), (651, 652, 654, 653), (653, 654, 656, 655), (655, 656, 658, 657), (657, 658, 660, 659), (659, 660, 662, 661), (661, 662, 664, 663), (663, 664, 666, 665), (665, 666, 668, 667), (667, 668, 670, 669), (669, 670, 648, 647), (650, 648, 671), (648, 670, 671), (670, 668, 671), (668, 666, 671), (666, 664, 671), (664, 662, 671), (662, 660, 671), (660, 658, 671), (658, 656, 671), (656, 654, 671), (654, 652, 671), (652, 650, 671), (711, 712, 674, 675), (777, 713, 672, 673), (720, 711, 675, 676), (712, 777, 673, 674), (713, 714, 672), (676, 675, 680, 681), (674, 673, 678, 679), (672, 714, 677), (675, 674, 679, 680), (673, 672, 677, 678), (677, 714, 682), (680, 679, 684, 685), (678, 677, 682, 683), (681, 680, 685, 686), (679, 678, 683, 684), (685, 684, 689, 690), (683, 682, 687, 688), (686, 685, 690, 691), (684, 683, 688, 689), (682, 714, 687), (691, 690, 695, 696), (689, 688, 693, 694), (687, 714, 692), (690, 689, 694, 695), (688, 687, 692, 693), (696, 695, 715, 697), (694, 693, 717, 716), (692, 714, 718), (695, 694, 716, 715), (693, 692, 718, 717), (790, 748, 747, 789), (792, 750, 749, 791), (789, 747, 757), (791, 749, 748, 790), (793, 751, 750, 792), (785, 790, 789, 784), (787, 792, 791, 786), (784, 789, 757), (786, 791, 790, 785), (788, 793, 792, 787), (700, 784, 757), (698, 786, 785, 699), (783, 788, 787, 782), (699, 785, 784, 700), (782, 787, 786, 698), (703, 698, 699, 704), (701, 783, 782, 702), (704, 699, 700, 705), (702, 782, 698, 703), (705, 700, 757), (709, 704, 705, 710), (707, 702, 703, 708), (710, 705, 757), (708, 703, 704, 709), (706, 701, 702, 707), (778, 710, 757), (779, 708, 709, 721), (781, 706, 707, 780), (721, 709, 710, 778), (780, 707, 708, 779), (780, 779, 724, 725), (721, 778, 722, 723), (781, 780, 725, 726), (779, 721, 723, 724), (778, 757, 722), (726, 725, 730, 731), (724, 723, 728, 729), (722, 757, 727), (725, 724, 729, 730), (723, 722, 727, 728), (727, 757, 732), (730, 729, 734, 735), (728, 727, 732, 733), (731, 730, 735, 736), (729, 728, 733, 734), (735, 734, 739, 740), (733, 732, 737, 738), (736, 735, 740, 741), (734, 733, 738, 739), (732, 757, 737), (741, 740, 745, 746), (739, 738, 743, 744), (737, 757, 742), (740, 739, 744, 745), (738, 737, 742, 743), (746, 745, 750, 751), (744, 743, 748, 749), (742, 757, 747), (745, 744, 749, 750), (743, 742, 747, 748), (754, 717, 718, 755), (752, 715, 716, 753), (755, 718, 714), (753, 716, 717, 754), (719, 697, 715, 752), (760, 754, 755, 761), (758, 752, 753, 759), (761, 755, 714), (759, 753, 754, 760), (756, 719, 752, 758), (766, 761, 714), (764, 759, 760, 765), (762, 756, 758, 763), (765, 760, 761, 766), (763, 758, 759, 764), (769, 764, 765, 770), (767, 762, 763, 768), (770, 765, 766, 771), (768, 763, 764, 769), (771, 766, 714), (775, 770, 771, 776), (773, 768, 769, 774), (776, 771, 714), (774, 769, 770, 775), (772, 767, 768, 773), (713, 776, 714), (712, 774, 775, 777), (720, 772, 773, 711), (777, 775, 776, 713), (711, 773, 774, 712), (555, 554, 561, 562)])
me_cylinder_001.polygons.foreach_set('use_smooth', [True] * 808)
_k = set([(572, 573), (572, 613), (573, 578), (574, 575), (574, 578), (575, 591), (576, 577), (576, 592), (577, 597), (579, 580), (579, 582), (580, 615), (581, 582), (581, 586), (583, 584), (583, 587), (584, 614), (585, 586), (585, 600), (587, 590), (588, 589), (588, 619), (589, 603), (590, 595), (591, 592), (593, 594), (593, 612), (594, 604), (595, 596), (596, 611), (597, 610), (598, 599), (598, 614), (599, 612), (600, 606), (601, 602), (601, 603), (602, 613), (604, 605), (605, 606), (607, 608), (607, 609), (608, 617), (609, 616), (610, 616), (611, 615), (617, 618), (618, 619)])
me_cylinder_001.attributes.new('sharp_edge', 'BOOLEAN', 'EDGE').data.foreach_set('value', [ (min(e.vertices), max(e.vertices)) in _k for e in me_cylinder_001.edges])
_uv = me_cylinder_001.uv_layers.new(name='UVMap')
_uv.uv.foreach_set('vector', [0.2855, 0.5569, 0.297, 0.5584, 0.2855, 0.6013, 0.403, 0.7267, 0.403, 0.743, 0.3904, 0.7431, 0.3904, 0.7268, 0.3904, 0.7268, 0.3904, 0.7431, 0.3758, 0.7431, 0.3758, 0.7268, 0.3758, 0.7268, 0.3758, 0.7431, 0.3611, 0.7431, 0.3611, 0.7268, 0.3611, 0.7268, 0.3611, 0.7431, 0.3482, 0.7431, 0.3482, 0.7269, 0.403, 0.743, 0.403, 0.7593, 0.3904, 0.7595, 0.3904, 0.7431, 0.3904, 0.7431, 0.3904, 0.7595, 0.3758, 0.7596, 0.3758, 0.7431, 0.3758, 0.7431, 0.3758, 0.7596, 0.3611, 0.7595, 0.3611, 0.7431, 0.3611, 0.7431, 0.3611, 0.7595, 0.3482, 0.7592, 0.3482, 0.7431, 0.403, 0.7593, 0.403, 0.7757, 0.3904, 0.7763, 0.3904, 0.7595, 0.3904, 0.7595, 0.3904, 0.7763, 0.3758, 0.7764, 0.3758, 0.7596, 0.3758, 0.7596, 0.3758, 0.7764, 0.3611, 0.776, 0.3611, 0.7595, 0.3611, 0.7595, 0.3611, 0.776, 0.3482, 0.7753, 0.3482, 0.7592, 0.3404, 0.6783, 0.3404, 0.6944, 0.3275, 0.6941, 0.3275, 0.6776, 0.3275, 0.6776, 0.3275, 0.6941, 0.3128, 0.694, 0.3128, 0.6772, 0.3128, 0.6772, 0.3128, 0.694, 0.2982, 0.6941, 0.2982, 0.6773, 0.2982, 0.6773, 0.2982, 0.6941, 0.2856, 0.6943, 0.2856, 0.6779, 0.3404, 0.6944, 0.3404, 0.7105, 0.3275, 0.7105, 0.3275, 0.6941, 0.3275, 0.6941, 0.3275, 0.7105, 0.3128, 0.7104, 0.3128, 0.694, 0.3128, 0.694, 0.3128, 0.7104, 0.2982, 0.7105, 0.2982, 0.6941, 0.2982, 0.6941, 0.2982, 0.7105, 0.2856, 0.7106, 0.2856, 0.6943, 0.3404, 0.7105, 0.3404, 0.7267, 0.3275, 0.7268, 0.3275, 0.7105, 0.3275, 0.7105, 0.3275, 0.7268, 0.3128, 0.7268, 0.3128, 0.7104, 0.3128, 0.7104, 0.3128, 0.7268, 0.2982, 0.7268, 0.2982, 0.7105, 0.2982, 0.7105, 0.2982, 0.7268, 0.2856, 0.7269, 0.2856, 0.7106, 0.3404, 0.7267, 0.3404, 0.743, 0.3275, 0.7431, 0.3275, 0.7268, 0.3275, 0.7268, 0.3275, 0.7431, 0.3128, 0.7431, 0.3128, 0.7268, 0.3128, 0.7268, 0.3128, 0.7431, 0.2982, 0.7431, 0.2982, 0.7268, 0.2982, 0.7268, 0.2982, 0.7431, 0.2856, 0.7431, 0.2856, 0.7269, 0.3404, 0.743, 0.3404, 0.7593, 0.3275, 0.7595, 0.3275, 0.7431, 0.3275, 0.7431, 0.3275, 0.7595, 0.3128, 0.7596, 0.3128, 0.7431, 0.3128, 0.7431, 0.3128, 0.7596, 0.2982, 0.7595, 0.2982, 0.7431, 0.2982, 0.7431, 0.2982, 0.7595, 0.2856, 0.7592, 0.2856, 0.7431, 0.3404, 0.7593, 0.3404, 0.7757, 0.3275, 0.7763, 0.3275, 0.7595, 0.3275, 0.7595, 0.3275, 0.7763, 0.3128, 0.7764, 0.3128, 0.7596, 0.3128, 0.7596, 0.3128, 0.7764, 0.2982, 0.776, 0.2982, 0.7595, 0.2982, 0.7595, 0.2982, 0.776, 0.2856, 0.7753, 0.2856, 0.7592, 0.279, 0.6783, 0.279, 0.6944, 0.2659, 0.6941, 0.2659, 0.6776, 0.2659, 0.6776, 0.2659, 0.6941, 0.2512, 0.694, 0.2512, 0.6772, 0.2512, 0.6772, 0.2512, 0.694, 0.2366, 0.6941, 0.2366, 0.6773, 0.2366, 0.6773, 0.2366, 0.6941, 0.224, 0.6943, 0.224, 0.6779, 0.279, 0.6944, 0.279, 0.7105, 0.2659, 0.7105, 0.2659, 0.6941, 0.2659, 0.6941, 0.2659, 0.7105, 0.2512, 0.7104, 0.2512, 0.694, 0.2512, 0.694, 0.2512, 0.7104, 0.2366, 0.7105, 0.2366, 0.6941, 0.2366, 0.6941, 0.2366, 0.7105, 0.224, 0.7106, 0.224, 0.6943, 0.279, 0.7105, 0.279, 0.7267, 0.2659, 0.7268, 0.2659, 0.7105, 0.2659, 0.7105, 0.2659, 0.7268, 0.2512, 0.7268, 0.2512, 0.7104, 0.2512, 0.7104, 0.2512, 0.7268, 0.2366, 0.7268, 0.2366, 0.7105, 0.2366, 0.7105, 0.2366, 0.7268, 0.224, 0.7269, 0.224, 0.7106, 0.279, 0.7267, 0.279, 0.743, 0.2659, 0.7431, 0.2659, 0.7268, 0.2659, 0.7268, 0.2659, 0.7431, 0.2512, 0.7431, 0.2512, 0.7268, 0.2512, 0.7268, 0.2512, 0.7431, 0.2366, 0.7431, 0.2366, 0.7268, 0.2366, 0.7268, 0.2366, 0.7431, 0.224, 0.7431, 0.224, 0.7269, 0.279, 0.743, 0.279, 0.7593, 0.2659, 0.7595, 0.2659, 0.7431, 0.2659, 0.7431, 0.2659, 0.7595, 0.2512, 0.7596, 0.2512, 0.7431, 0.2512, 0.7431, 0.2512, 0.7596, 0.2366, 0.7595, 0.2366, 0.7431, 0.2366, 0.7431, 0.2366, 0.7595, 0.224, 0.7592, 0.224, 0.7431, 0.279, 0.7593, 0.279, 0.7757, 0.2659, 0.7763, 0.2659, 0.7595, 0.2659, 0.7595, 0.2659, 0.7763, 0.2512, 0.7764, 0.2512, 0.7596, 0.2512, 0.7596, 0.2512, 0.7764, 0.2366, 0.776, 0.2366, 0.7595, 0.2366, 0.7595, 0.2366, 0.776, 0.224, 0.7753, 0.224, 0.7592, 0.2162, 0.6783, 0.2162, 0.6944, 0.2036, 0.6941, 0.2036, 0.6776, 0.2036, 0.6776, 0.2036, 0.6941, 0.1889, 0.694, 0.1889, 0.6772, 0.1889, 0.6772, 0.1889, 0.694, 0.1743, 0.6941, 0.1743, 0.6773, 0.1743, 0.6773, 0.1743, 0.6941, 0.1617, 0.6943, 0.1617, 0.6779, 0.2162, 0.6944, 0.2162, 0.7105, 0.2036, 0.7105, 0.2036, 0.6941, 0.2036, 0.6941, 0.2036, 0.7105, 0.1889, 0.7104, 0.1889, 0.694, 0.1889, 0.694, 0.1889, 0.7104, 0.1743, 0.7105, 0.1743, 0.6941, 0.1743, 0.6941, 0.1743, 0.7105, 0.1617, 0.7106, 0.1617, 0.6943, 0.2162, 0.7105, 0.2162, 0.7267, 0.2036, 0.7268, 0.2036, 0.7105, 0.2036, 0.7105, 0.2036, 0.7268, 0.1889, 0.7268, 0.1889, 0.7104, 0.1889, 0.7104, 0.1889, 0.7268, 0.1743, 0.7268, 0.1743, 0.7105, 0.1743, 0.7105, 0.1743, 0.7268, 0.1617, 0.7269, 0.1617, 0.7106, 0.2162, 0.7267, 0.2162, 0.743, 0.2036, 0.7431, 0.2036, 0.7268, 0.2036, 0.7268, 0.2036, 0.7431, 0.1889, 0.7431, 0.1889, 0.7268, 0.1889, 0.7268, 0.1889, 0.7431, 0.1743, 0.7431, 0.1743, 0.7268, 0.1743, 0.7268, 0.1743, 0.7431, 0.1617, 0.7431, 0.1617, 0.7269, 0.2162, 0.743, 0.2162, 0.7593, 0.2036, 0.7595, 0.2036, 0.7431, 0.2036, 0.7431, 0.2036, 0.7595, 0.1889, 0.7596, 0.1889, 0.7431, 0.1889, 0.7431, 0.1889, 0.7596, 0.1743, 0.7595, 0.1743, 0.7431, 0.1743, 0.7431, 0.1743, 0.7595, 0.1617, 0.7592, 0.1617, 0.7431, 0.2162, 0.7593, 0.2162, 0.7757, 0.2036, 0.7763, 0.2036, 0.7595, 0.2036, 0.7595, 0.2036, 0.7763, 0.1889, 0.7764, 0.1889, 0.7596, 0.1889, 0.7596, 0.1889, 0.7764, 0.1743, 0.776, 0.1743, 0.7595, 0.1743, 0.7595, 0.1743, 0.776, 0.1617, 0.7753, 0.1617, 0.7592, 0.403, 0.6783, 0.403, 0.6944, 0.3904, 0.6941, 0.3904, 0.6776, 0.3904, 0.6776, 0.3904, 0.6941, 0.3758, 0.694, 0.3758, 0.6772, 0.3758, 0.6772, 0.3758, 0.694, 0.3611, 0.6941, 0.3611, 0.6773, 0.3611, 0.6773, 0.3611, 0.6941, 0.3482, 0.6943, 0.3482, 0.6779, 0.403, 0.6944, 0.403, 0.7105, 0.3904, 0.7105, 0.3904, 0.6941, 0.3904, 0.6941, 0.3904, 0.7105, 0.3758, 0.7104, 0.3758, 0.694, 0.3758, 0.694, 0.3758, 0.7104, 0.3611, 0.7105, 0.3611, 0.6941, 0.3611, 0.6941, 0.3611, 0.7105, 0.3482, 0.7106, 0.3482, 0.6943, 0.403, 0.7105, 0.403, 0.7267, 0.3904, 0.7268, 0.3904, 0.7105, 0.3904, 0.7105, 0.3904, 0.7268, 0.3758, 0.7268, 0.3758, 0.7104, 0.3758, 0.7104, 0.3758, 0.7268, 0.3611, 0.7268, 0.3611, 0.7105, 0.3611, 0.7105, 0.3611, 0.7268, 0.3482, 0.7269, 0.3482, 0.7106, 0.3946, 0.5882, 0.3945, 0.5824, 0.3967, 0.5819, 0.399, 0.5873, 0.4299, 0.7013, 0.4361, 0.7013, 0.4361, 0.7102, 0.4299, 0.7105, 0.3945, 0.5945, 0.3946, 0.5882, 0.399, 0.5873, 0.4013, 0.5931, 0.4235, 0.7013, 0.4299, 0.7013, 0.4299, 0.7105, 0.4235, 0.7108, 0.3944, 0.6016, 0.3945, 0.5945, 0.4013, 0.5931, 0.4039, 0.5997, 0.3945, 0.5824, 0.3944, 0.5767, 0.3967, 0.5819, 0.4361, 0.7013, 0.4421, 0.7013, 0.4421, 0.7099, 0.4361, 0.7102, 0.4235, 0.7108, 0.4299, 0.7105, 0.4299, 0.7197, 0.4235, 0.7203, 0.4039, 0.5997, 0.4013, 0.5931, 0.4071, 0.5892, 0.412, 0.5943, 0.3967, 0.5819, 0.3944, 0.5767, 0.3985, 0.5807, 0.4361, 0.7102, 0.4421, 0.7099, 0.4421, 0.7185, 0.4361, 0.7191, 0.399, 0.5873, 0.3967, 0.5819, 0.3985, 0.5807, 0.4027, 0.5848, 0.4299, 0.7105, 0.4361, 0.7102, 0.4361, 0.7191, 0.4299, 0.7197, 0.4013, 0.5931, 0.399, 0.5873, 0.4027, 0.5848, 0.4071, 0.5892, 0.4071, 0.5892, 0.4027, 0.5848, 0.4051, 0.581, 0.4109, 0.5834, 0.4235, 0.7203, 0.4299, 0.7197, 0.4299, 0.7289, 0.4235, 0.7298, 0.412, 0.5943, 0.4071, 0.5892, 0.4109, 0.5834, 0.4174, 0.5862, 0.3985, 0.5807, 0.3944, 0.5767, 0.3997, 0.5788, 0.4361, 0.7191, 0.4421, 0.7185, 0.4421, 0.727, 0.4361, 0.728, 0.4027, 0.5848, 0.3985, 0.5807, 0.3997, 0.5788, 0.4051, 0.581, 0.4361, 0.728, 0.4421, 0.727, 0.4421, 0.7354, 0.4361, 0.7367, 0.4051, 0.581, 0.3997, 0.5788, 0.4001, 0.5766, 0.406, 0.5766, 0.4299, 0.7289, 0.4361, 0.728, 0.4361, 0.7367, 0.4299, 0.7379, 0.4109, 0.5834, 0.4051, 0.581, 0.406, 0.5766, 0.4123, 0.5766, 0.4235, 0.7298, 0.4299, 0.7289, 0.4299, 0.7379, 0.4235, 0.7392, 0.4174, 0.5862, 0.4109, 0.5834, 0.4123, 0.5766, 0.4193, 0.5767, 0.3997, 0.5788, 0.3944, 0.5767, 0.4001, 0.5766, 0.4235, 0.7392, 0.4299, 0.7379, 0.4299, 0.7469, 0.4235, 0.7485, 0.4193, 0.5767, 0.4123, 0.5766, 0.4109, 0.5698, 0.4175, 0.5672, 0.4001, 0.5766, 0.3944, 0.5767, 0.3997, 0.5744, 0.4361, 0.7367, 0.4421, 0.7354, 0.4421, 0.7438, 0.4361, 0.7454, 0.406, 0.5766, 0.4001, 0.5766, 0.3997, 0.5744, 0.4051, 0.5721, 0.4299, 0.7379, 0.4361, 0.7367, 0.4361, 0.7454, 0.4299, 0.7469, 0.4123, 0.5766, 0.406, 0.5766, 0.4051, 0.5721, 0.4109, 0.5698, 0.4299, 0.7469, 0.4361, 0.7454, 0.4361, 0.754, 0.4299, 0.7558, 0.4109, 0.5698, 0.4051, 0.5721, 0.4025, 0.5684, 0.407, 0.564, 0.4235, 0.7485, 0.4299, 0.7469, 0.4299, 0.7558, 0.4235, 0.7577, 0.4175, 0.5672, 0.4109, 0.5698, 0.407, 0.564, 0.4121, 0.5591, 0.3997, 0.5744, 0.3944, 0.5767, 0.3984, 0.5726, 0.4361, 0.7454, 0.4421, 0.7438, 0.4421, 0.752, 0.4361, 0.754, 0.4051, 0.5721, 0.3997, 0.5744, 0.3984, 0.5726, 0.4025, 0.5684, 0.3984, 0.5726, 0.3944, 0.5767, 0.3965, 0.5714, 0.4361, 0.754, 0.4421, 0.752, 0.4421, 0.76, 0.4361, 0.7624, 0.4025, 0.5684, 0.3984, 0.5726, 0.3965, 0.5714, 0.3987, 0.566, 0.4299, 0.7558, 0.4361, 0.754, 0.4361, 0.7624, 0.4299, 0.7646, 0.407, 0.564, 0.4025, 0.5684, 0.3987, 0.566, 0.4012, 0.5602, 0.4235, 0.7577, 0.4299, 0.7558, 0.4299, 0.7646, 0.4235, 0.7668, 0.4121, 0.5591, 0.407, 0.564, 0.4012, 0.5602, 0.404, 0.5537, 0.4235, 0.7668, 0.4299, 0.7646, 0.4299, 0.7737, 0.4235, 0.776, 0.404, 0.5537, 0.4012, 0.5602, 0.3943, 0.5588, 0.3944, 0.5518, 0.3965, 0.5714, 0.3944, 0.5767, 0.3943, 0.571, 0.4361, 0.7624, 0.4421, 0.76, 0.4421, 0.7677, 0.4361, 0.7709, 0.3987, 0.566, 0.3965, 0.5714, 0.3943, 0.571, 0.3943, 0.5651, 0.4299, 0.7646, 0.4361, 0.7624, 0.4361, 0.7709, 0.4299, 0.7737, 0.4012, 0.5602, 0.3987, 0.566, 0.3943, 0.5651, 0.3943, 0.5588, 0.3943, 0.5651, 0.3943, 0.571, 0.3922, 0.5714, 0.3899, 0.566, 0.4299, 0.6287, 0.4361, 0.6312, 0.4361, 0.64, 0.4299, 0.6378, 0.3943, 0.5588, 0.3943, 0.5651, 0.3899, 0.566, 0.3875, 0.5602, 0.4235, 0.6267, 0.4299, 0.6287, 0.4299, 0.6378, 0.4235, 0.6357, 0.3944, 0.5518, 0.3943, 0.5588, 0.3875, 0.5602, 0.3849, 0.5537, 0.3943, 0.571, 0.3944, 0.5767, 0.3922, 0.5714, 0.4361, 0.6312, 0.4421, 0.6343, 0.4421, 0.6424, 0.4361, 0.64, 0.3922, 0.5714, 0.3944, 0.5767, 0.3903, 0.5727, 0.4361, 0.64, 0.4421, 0.6424, 0.4421, 0.6506, 0.4361, 0.6486, 0.3899, 0.566, 0.3922, 0.5714, 0.3903, 0.5727, 0.3862, 0.5686, 0.4299, 0.6378, 0.4361, 0.64, 0.4361, 0.6486, 0.4299, 0.6467, 0.3875, 0.5602, 0.3899, 0.566, 0.3862, 0.5686, 0.3818, 0.5641, 0.4235, 0.6357, 0.4299, 0.6378, 0.4299, 0.6467, 0.4235, 0.6448, 0.3849, 0.5537, 0.3875, 0.5602, 0.3818, 0.5641, 0.3768, 0.559, 0.3818, 0.5641, 0.3862, 0.5686, 0.3837, 0.5724, 0.3779, 0.5699, 0.4235, 0.6448, 0.4299, 0.6467, 0.4299, 0.6556, 0.4235, 0.654, 0.3768, 0.559, 0.3818, 0.5641, 0.3779, 0.5699, 0.3714, 0.5671, 0.3903, 0.5727, 0.3944, 0.5767, 0.3891, 0.5746, 0.4361, 0.6486, 0.4421, 0.6506, 0.4421, 0.6588, 0.4361, 0.6572, 0.3862, 0.5686, 0.3903, 0.5727, 0.3891, 0.5746, 0.3837, 0.5724, 0.4299, 0.6467, 0.4361, 0.6486, 0.4361, 0.6572, 0.4299, 0.6556, 0.3837, 0.5724, 0.3891, 0.5746, 0.3887, 0.5767, 0.3829, 0.5768, 0.4299, 0.6556, 0.4361, 0.6572, 0.4361, 0.6659, 0.4299, 0.6646, 0.3779, 0.5699, 0.3837, 0.5724, 0.3829, 0.5768, 0.3766, 0.5768, 0.4235, 0.654, 0.4299, 0.6556, 0.4299, 0.6646, 0.4235, 0.6633, 0.3714, 0.5671, 0.3779, 0.5699, 0.3766, 0.5768, 0.3695, 0.5767, 0.3891, 0.5746, 0.3944, 0.5767, 0.3887, 0.5767, 0.4361, 0.6572, 0.4421, 0.6588, 0.4421, 0.6672, 0.4361, 0.6659, 0.3695, 0.5767, 0.3766, 0.5768, 0.378, 0.5836, 0.3714, 0.5862, 0.3887, 0.5767, 0.3944, 0.5767, 0.3892, 0.5789, 0.4361, 0.6659, 0.4421, 0.6672, 0.4421, 0.6757, 0.4361, 0.6747, 0.3829, 0.5768, 0.3887, 0.5767, 0.3892, 0.5789, 0.3838, 0.5812, 0.4299, 0.6646, 0.4361, 0.6659, 0.4361, 0.6747, 0.4299, 0.6737, 0.3766, 0.5768, 0.3829, 0.5768, 0.3838, 0.5812, 0.378, 0.5836, 0.4235, 0.6633, 0.4299, 0.6646, 0.4299, 0.6737, 0.4235, 0.6727, 0.378, 0.5836, 0.3838, 0.5812, 0.3864, 0.5849, 0.3819, 0.5893, 0.4235, 0.6727, 0.4299, 0.6737, 0.4299, 0.6829, 0.4235, 0.6822, 0.3714, 0.5862, 0.378, 0.5836, 0.3819, 0.5893, 0.3768, 0.5943, 0.3892, 0.5789, 0.3944, 0.5767, 0.3904, 0.5808, 0.4361, 0.6747, 0.4421, 0.6757, 0.4421, 0.6842, 0.4361, 0.6835, 0.3838, 0.5812, 0.3892, 0.5789, 0.3904, 0.5808, 0.3864, 0.5849, 0.4299, 0.6737, 0.4361, 0.6747, 0.4361, 0.6835, 0.4299, 0.6829, 0.4361, 0.6835, 0.4421, 0.6842, 0.4421, 0.6928, 0.4361, 0.6924, 0.3864, 0.5849, 0.3904, 0.5808, 0.3923, 0.582, 0.3901, 0.5874, 0.4299, 0.6829, 0.4361, 0.6835, 0.4361, 0.6924, 0.4299, 0.6921, 0.3819, 0.5893, 0.3864, 0.5849, 0.3901, 0.5874, 0.3877, 0.5932, 0.4235, 0.6822, 0.4299, 0.6829, 0.4299, 0.6921, 0.4235, 0.6917, 0.3768, 0.5943, 0.3819, 0.5893, 0.3877, 0.5932, 0.3849, 0.5997, 0.3904, 0.5808, 0.3944, 0.5767, 0.3923, 0.582, 0.3849, 0.5997, 0.3877, 0.5932, 0.3945, 0.5945, 0.3944, 0.6016, 0.3923, 0.582, 0.3944, 0.5767, 0.3945, 0.5824, 0.4361, 0.6924, 0.4421, 0.6928, 0.4421, 0.7013, 0.4361, 0.7013, 0.3901, 0.5874, 0.3923, 0.582, 0.3945, 0.5824, 0.3946, 0.5882, 0.4299, 0.6921, 0.4361, 0.6924, 0.4361, 0.7013, 0.4299, 0.7013, 0.3877, 0.5932, 0.3901, 0.5874, 0.3946, 0.5882, 0.3945, 0.5945, 0.4235, 0.6917, 0.4299, 0.6921, 0.4299, 0.7013, 0.4235, 0.7013, 0.4299, 0.7197, 0.4361, 0.7191, 0.4361, 0.728, 0.4299, 0.7289, 0.3945, 0.5882, 0.3945, 0.5824, 0.3967, 0.5819, 0.3989, 0.5873, 0.4299, 0.7007, 0.4361, 0.7007, 0.4361, 0.7097, 0.4299, 0.71, 0.3944, 0.5945, 0.3945, 0.5882, 0.3989, 0.5873, 0.4012, 0.5932, 0.4234, 0.7006, 0.4299, 0.7007, 0.4299, 0.71, 0.4234, 0.7102, 0.3943, 0.6016, 0.3944, 0.5945, 0.4012, 0.5932, 0.4038, 0.5997, 0.3945, 0.5824, 0.3944, 0.5767, 0.3967, 0.5819, 0.4361, 0.7007, 0.4422, 0.7007, 0.4422, 0.7094, 0.4361, 0.7097, 0.4234, 0.7102, 0.4299, 0.71, 0.4299, 0.7192, 0.4234, 0.7198, 0.4038, 0.5997, 0.4012, 0.5932, 0.407, 0.5893, 0.4119, 0.5944, 0.3967, 0.5819, 0.3944, 0.5767, 0.3985, 0.5807, 0.4361, 0.7097, 0.4422, 0.7094, 0.4422, 0.718, 0.4361, 0.7187, 0.3989, 0.5873, 0.3967, 0.5819, 0.3985, 0.5807, 0.4026, 0.5848, 0.4299, 0.71, 0.4361, 0.7097, 0.4361, 0.7187, 0.4299, 0.7192, 0.4012, 0.5932, 0.3989, 0.5873, 0.4026, 0.5848, 0.407, 0.5893, 0.407, 0.5893, 0.4026, 0.5848, 0.4051, 0.581, 0.4109, 0.5835, 0.4234, 0.7198, 0.4299, 0.7192, 0.4299, 0.7285, 0.4234, 0.7294, 0.4119, 0.5944, 0.407, 0.5893, 0.4109, 0.5835, 0.4174, 0.5863, 0.3985, 0.5807, 0.3944, 0.5767, 0.3997, 0.5788, 0.4361, 0.7187, 0.4422, 0.718, 0.4422, 0.7266, 0.4361, 0.7276, 0.4026, 0.5848, 0.3985, 0.5807, 0.3997, 0.5788, 0.4051, 0.581, 0.4361, 0.7276, 0.4422, 0.7266, 0.4422, 0.7351, 0.4361, 0.7364, 0.4051, 0.581, 0.3997, 0.5788, 0.4001, 0.5766, 0.406, 0.5766, 0.4299, 0.7285, 0.4361, 0.7276, 0.4361, 0.7364, 0.4299, 0.7376, 0.4109, 0.5835, 0.4051, 0.581, 0.406, 0.5766, 0.4123, 0.5767, 0.4234, 0.7294, 0.4299, 0.7285, 0.4299, 0.7376, 0.4234, 0.7389, 0.4174, 0.5863, 0.4109, 0.5835, 0.4123, 0.5767, 0.4193, 0.5768, 0.3997, 0.5788, 0.3944, 0.5767, 0.4001, 0.5766, 0.4234, 0.7389, 0.4299, 0.7376, 0.4299, 0.7467, 0.4234, 0.7483, 0.4193, 0.5768, 0.4123, 0.5767, 0.4109, 0.5699, 0.4175, 0.5673, 0.4001, 0.5766, 0.3944, 0.5767, 0.3997, 0.5744, 0.4361, 0.7364, 0.4422, 0.7351, 0.4422, 0.7436, 0.4361, 0.7452, 0.406, 0.5766, 0.4001, 0.5766, 0.3997, 0.5744, 0.4051, 0.5722, 0.4299, 0.7376, 0.4361, 0.7364, 0.4361, 0.7452, 0.4299, 0.7467, 0.4123, 0.5767, 0.406, 0.5766, 0.4051, 0.5722, 0.4109, 0.5699, 0.4299, 0.7467, 0.4361, 0.7452, 0.4361, 0.7538, 0.4299, 0.7557, 0.4109, 0.5699, 0.4051, 0.5722, 0.4025, 0.5685, 0.407, 0.5641, 0.4234, 0.7483, 0.4299, 0.7467, 0.4299, 0.7557, 0.4234, 0.7575, 0.4175, 0.5673, 0.4109, 0.5699, 0.407, 0.5641, 0.4121, 0.5592, 0.3997, 0.5744, 0.3944, 0.5767, 0.3984, 0.5726, 0.4361, 0.7452, 0.4422, 0.7436, 0.4422, 0.7518, 0.4361, 0.7538, 0.4051, 0.5722, 0.3997, 0.5744, 0.3984, 0.5726, 0.4025, 0.5685, 0.3984, 0.5726, 0.3944, 0.5767, 0.3966, 0.5714, 0.4361, 0.7538, 0.4422, 0.7518, 0.4422, 0.76, 0.4361, 0.7624, 0.4025, 0.5685, 0.3984, 0.5726, 0.3966, 0.5714, 0.3988, 0.566, 0.4299, 0.7557, 0.4361, 0.7538, 0.4361, 0.7624, 0.4299, 0.7646, 0.407, 0.5641, 0.4025, 0.5685, 0.3988, 0.566, 0.4013, 0.5602, 0.4234, 0.7575, 0.4299, 0.7557, 0.4299, 0.7646, 0.4234, 0.7668, 0.4121, 0.5592, 0.407, 0.5641, 0.4013, 0.5602, 0.4041, 0.5537, 0.4234, 0.7668, 0.4299, 0.7646, 0.4299, 0.7737, 0.4234, 0.776, 0.4041, 0.5537, 0.4013, 0.5602, 0.3944, 0.5588, 0.3946, 0.5518, 0.3966, 0.5714, 0.3944, 0.5767, 0.3944, 0.571, 0.4361, 0.7624, 0.4422, 0.76, 0.4422, 0.7677, 0.4361, 0.7709, 0.3988, 0.566, 0.3966, 0.5714, 0.3944, 0.571, 0.3943, 0.5651, 0.4299, 0.7646, 0.4361, 0.7624, 0.4361, 0.7709, 0.4299, 0.7737, 0.4013, 0.5602, 0.3988, 0.566, 0.3943, 0.5651, 0.3944, 0.5588, 0.3943, 0.5651, 0.3944, 0.571, 0.3922, 0.5714, 0.3899, 0.566, 0.4299, 0.6287, 0.4361, 0.6312, 0.4361, 0.6399, 0.4299, 0.6377, 0.3944, 0.5588, 0.3943, 0.5651, 0.3899, 0.566, 0.3876, 0.5602, 0.4234, 0.6267, 0.4299, 0.6287, 0.4299, 0.6377, 0.4234, 0.6356, 0.3946, 0.5518, 0.3944, 0.5588, 0.3876, 0.5602, 0.385, 0.5536, 0.3944, 0.571, 0.3944, 0.5767, 0.3922, 0.5714, 0.4361, 0.6312, 0.4422, 0.6343, 0.4422, 0.6423, 0.4361, 0.6399, 0.3922, 0.5714, 0.3944, 0.5767, 0.3903, 0.5727, 0.4361, 0.6399, 0.4422, 0.6423, 0.4422, 0.6504, 0.4361, 0.6484, 0.3899, 0.566, 0.3922, 0.5714, 0.3903, 0.5727, 0.3862, 0.5686, 0.4299, 0.6377, 0.4361, 0.6399, 0.4361, 0.6484, 0.4299, 0.6465, 0.3876, 0.5602, 0.3899, 0.566, 0.3862, 0.5686, 0.3818, 0.5641, 0.4234, 0.6356, 0.4299, 0.6377, 0.4299, 0.6465, 0.4234, 0.6446, 0.385, 0.5536, 0.3876, 0.5602, 0.3818, 0.5641, 0.3769, 0.559, 0.3818, 0.5641, 0.3862, 0.5686, 0.3837, 0.5723, 0.3779, 0.5699, 0.4234, 0.6446, 0.4299, 0.6465, 0.4299, 0.6553, 0.4234, 0.6537, 0.3769, 0.559, 0.3818, 0.5641, 0.3779, 0.5699, 0.3715, 0.5671, 0.3903, 0.5727, 0.3944, 0.5767, 0.3891, 0.5745, 0.4361, 0.6484, 0.4422, 0.6504, 0.4422, 0.6586, 0.4361, 0.6569, 0.3862, 0.5686, 0.3903, 0.5727, 0.3891, 0.5745, 0.3837, 0.5723, 0.4299, 0.6465, 0.4361, 0.6484, 0.4361, 0.6569, 0.4299, 0.6553, 0.3837, 0.5723, 0.3891, 0.5745, 0.3887, 0.5767, 0.3829, 0.5768, 0.4299, 0.6553, 0.4361, 0.6569, 0.4361, 0.6655, 0.4299, 0.6642, 0.3779, 0.5699, 0.3837, 0.5723, 0.3829, 0.5768, 0.3766, 0.5767, 0.4234, 0.6537, 0.4299, 0.6553, 0.4299, 0.6642, 0.4234, 0.6629, 0.3715, 0.5671, 0.3779, 0.5699, 0.3766, 0.5767, 0.3695, 0.5766, 0.3891, 0.5745, 0.3944, 0.5767, 0.3887, 0.5767, 0.4361, 0.6569, 0.4422, 0.6586, 0.4422, 0.6668, 0.4361, 0.6655, 0.3695, 0.5766, 0.3766, 0.5767, 0.378, 0.5835, 0.3714, 0.5861, 0.3887, 0.5767, 0.3944, 0.5767, 0.3891, 0.5789, 0.4361, 0.6655, 0.4422, 0.6668, 0.4422, 0.6752, 0.4361, 0.6742, 0.3829, 0.5768, 0.3887, 0.5767, 0.3891, 0.5789, 0.3838, 0.5812, 0.4299, 0.6642, 0.4361, 0.6655, 0.4361, 0.6742, 0.4299, 0.6732, 0.3766, 0.5767, 0.3829, 0.5768, 0.3838, 0.5812, 0.378, 0.5835, 0.4234, 0.6629, 0.4299, 0.6642, 0.4299, 0.6732, 0.4234, 0.6722, 0.378, 0.5835, 0.3838, 0.5812, 0.3863, 0.5849, 0.3818, 0.5893, 0.4234, 0.6722, 0.4299, 0.6732, 0.4299, 0.6823, 0.4234, 0.6816, 0.3714, 0.5861, 0.378, 0.5835, 0.3818, 0.5893, 0.3767, 0.5942, 0.3891, 0.5789, 0.3944, 0.5767, 0.3904, 0.5807, 0.4361, 0.6742, 0.4422, 0.6752, 0.4422, 0.6836, 0.4361, 0.683, 0.3838, 0.5812, 0.3891, 0.5789, 0.3904, 0.5807, 0.3863, 0.5849, 0.4299, 0.6732, 0.4361, 0.6742, 0.4361, 0.683, 0.4299, 0.6823, 0.4361, 0.683, 0.4422, 0.6836, 0.4422, 0.6921, 0.4361, 0.6918, 0.3863, 0.5849, 0.3904, 0.5807, 0.3923, 0.582, 0.3901, 0.5874, 0.4299, 0.6823, 0.4361, 0.683, 0.4361, 0.6918, 0.4299, 0.6915, 0.3818, 0.5893, 0.3863, 0.5849, 0.3901, 0.5874, 0.3876, 0.5932, 0.4234, 0.6816, 0.4299, 0.6823, 0.4299, 0.6915, 0.4234, 0.6911, 0.3767, 0.5942, 0.3818, 0.5893, 0.3876, 0.5932, 0.3848, 0.5996, 0.3904, 0.5807, 0.3944, 0.5767, 0.3923, 0.582, 0.3848, 0.5996, 0.3876, 0.5932, 0.3944, 0.5945, 0.3943, 0.6016, 0.3923, 0.582, 0.3944, 0.5767, 0.3945, 0.5824, 0.4361, 0.6918, 0.4422, 0.6921, 0.4422, 0.7007, 0.4361, 0.7007, 0.3901, 0.5874, 0.3923, 0.582, 0.3945, 0.5824, 0.3945, 0.5882, 0.4299, 0.6915, 0.4361, 0.6918, 0.4361, 0.7007, 0.4299, 0.7007, 0.3876, 0.5932, 0.3901, 0.5874, 0.3945, 0.5882, 0.3944, 0.5945, 0.4234, 0.6911, 0.4299, 0.6915, 0.4299, 0.7007, 0.4234, 0.7006, 0.4299, 0.7192, 0.4361, 0.7187, 0.4361, 0.7276, 0.4299, 0.7285, 0.3945, 0.5882, 0.3945, 0.5824, 0.3967, 0.5819, 0.3989, 0.5874, 0.4298, 0.7002, 0.4359, 0.7003, 0.4359, 0.7093, 0.4298, 0.7095, 0.3945, 0.5945, 0.3945, 0.5882, 0.3989, 0.5874, 0.4013, 0.5931, 0.4235, 0.7001, 0.4298, 0.7002, 0.4298, 0.7095, 0.4235, 0.7098, 0.3944, 0.6016, 0.3945, 0.5945, 0.4013, 0.5931, 0.4039, 0.5997, 0.3945, 0.5824, 0.3944, 0.5767, 0.3967, 0.5819, 0.4359, 0.7003, 0.4422, 0.7002, 0.4422, 0.709, 0.4359, 0.7093, 0.4235, 0.7098, 0.4298, 0.7095, 0.4298, 0.7189, 0.4235, 0.7195, 0.4039, 0.5997, 0.4013, 0.5931, 0.4071, 0.5893, 0.412, 0.5943, 0.3967, 0.5819, 0.3944, 0.5767, 0.3985, 0.5807, 0.4359, 0.7093, 0.4422, 0.709, 0.4422, 0.7177, 0.4359, 0.7183, 0.3989, 0.5874, 0.3967, 0.5819, 0.3985, 0.5807, 0.4027, 0.5848, 0.4298, 0.7095, 0.4359, 0.7093, 0.4359, 0.7183, 0.4298, 0.7189, 0.4013, 0.5931, 0.3989, 0.5874, 0.4027, 0.5848, 0.4071, 0.5893, 0.4071, 0.5893, 0.4027, 0.5848, 0.4051, 0.581, 0.4109, 0.5835, 0.4235, 0.7195, 0.4298, 0.7189, 0.4298, 0.7282, 0.4235, 0.7291, 0.412, 0.5943, 0.4071, 0.5893, 0.4109, 0.5835, 0.4174, 0.5863, 0.3985, 0.5807, 0.3944, 0.5767, 0.3997, 0.5788, 0.4359, 0.7183, 0.4422, 0.7177, 0.4422, 0.7264, 0.4359, 0.7273, 0.4027, 0.5848, 0.3985, 0.5807, 0.3997, 0.5788, 0.4051, 0.581, 0.4359, 0.7273, 0.4422, 0.7264, 0.4422, 0.7349, 0.4359, 0.7362, 0.4051, 0.581, 0.3997, 0.5788, 0.4001, 0.5766, 0.406, 0.5766, 0.4298, 0.7282, 0.4359, 0.7273, 0.4359, 0.7362, 0.4298, 0.7374, 0.4109, 0.5835, 0.4051, 0.581, 0.406, 0.5766, 0.4123, 0.5766, 0.4235, 0.7291, 0.4298, 0.7282, 0.4298, 0.7374, 0.4235, 0.7387, 0.4174, 0.5863, 0.4109, 0.5835, 0.4123, 0.5766, 0.4193, 0.5767, 0.3997, 0.5788, 0.3944, 0.5767, 0.4001, 0.5766, 0.4235, 0.7387, 0.4298, 0.7374, 0.4298, 0.7465, 0.4235, 0.7481, 0.4193, 0.5767, 0.4123, 0.5766, 0.4109, 0.5698, 0.4175, 0.5672, 0.4001, 0.5766, 0.3944, 0.5767, 0.3997, 0.5744, 0.4359, 0.7362, 0.4422, 0.7349, 0.4422, 0.7434, 0.4359, 0.745, 0.406, 0.5766, 0.4001, 0.5766, 0.3997, 0.5744, 0.4051, 0.5722, 0.4298, 0.7374, 0.4359, 0.7362, 0.4359, 0.745, 0.4298, 0.7465, 0.4123, 0.5766, 0.406, 0.5766, 0.4051, 0.5722, 0.4109, 0.5698, 0.4298, 0.7465, 0.4359, 0.745, 0.4359, 0.7537, 0.4298, 0.7556, 0.4109, 0.5698, 0.4051, 0.5722, 0.4025, 0.5685, 0.407, 0.564, 0.4235, 0.7481, 0.4298, 0.7465, 0.4298, 0.7556, 0.4235, 0.7575, 0.4175, 0.5672, 0.4109, 0.5698, 0.407, 0.564, 0.412, 0.5591, 0.3997, 0.5744, 0.3944, 0.5767, 0.3984, 0.5726, 0.4359, 0.745, 0.4422, 0.7434, 0.4422, 0.7518, 0.4359, 0.7537, 0.4051, 0.5722, 0.3997, 0.5744, 0.3984, 0.5726, 0.4025, 0.5685, 0.3984, 0.5726, 0.3944, 0.5767, 0.3966, 0.5714, 0.4359, 0.7537, 0.4422, 0.7518, 0.4422, 0.76, 0.4359, 0.7624, 0.4025, 0.5685, 0.3984, 0.5726, 0.3966, 0.5714, 0.3988, 0.566, 0.4298, 0.7556, 0.4359, 0.7537, 0.4359, 0.7624, 0.4298, 0.7646, 0.407, 0.564, 0.4025, 0.5685, 0.3988, 0.566, 0.4011, 0.5601, 0.4235, 0.7575, 0.4298, 0.7556, 0.4298, 0.7646, 0.4235, 0.7667, 0.412, 0.5591, 0.407, 0.564, 0.4011, 0.5601, 0.4039, 0.5537, 0.4235, 0.7667, 0.4298, 0.7646, 0.4298, 0.7738, 0.4235, 0.776, 0.4039, 0.5537, 0.4011, 0.5601, 0.3943, 0.5588, 0.3944, 0.5518, 0.3966, 0.5714, 0.3944, 0.5767, 0.3944, 0.5709, 0.4359, 0.7624, 0.4422, 0.76, 0.4422, 0.7679, 0.4359, 0.7711, 0.3988, 0.566, 0.3966, 0.5714, 0.3944, 0.5709, 0.3944, 0.5651, 0.4298, 0.7646, 0.4359, 0.7624, 0.4359, 0.7711, 0.4298, 0.7738, 0.4011, 0.5601, 0.3988, 0.566, 0.3944, 0.5651, 0.3943, 0.5588, 0.3944, 0.5651, 0.3944, 0.5709, 0.3922, 0.5714, 0.3899, 0.566, 0.4298, 0.6287, 0.4359, 0.6312, 0.4359, 0.6398, 0.4298, 0.6376, 0.3943, 0.5588, 0.3944, 0.5651, 0.3899, 0.566, 0.3876, 0.5602, 0.4235, 0.6268, 0.4298, 0.6287, 0.4298, 0.6376, 0.4235, 0.6356, 0.3944, 0.5518, 0.3943, 0.5588, 0.3876, 0.5602, 0.385, 0.5536, 0.3944, 0.5709, 0.3944, 0.5767, 0.3922, 0.5714, 0.4359, 0.6312, 0.4422, 0.6343, 0.4422, 0.6422, 0.4359, 0.6398, 0.3922, 0.5714, 0.3944, 0.5767, 0.3903, 0.5726, 0.4359, 0.6398, 0.4422, 0.6422, 0.4422, 0.6502, 0.4359, 0.6482, 0.3899, 0.566, 0.3922, 0.5714, 0.3903, 0.5726, 0.3862, 0.5685, 0.4298, 0.6376, 0.4359, 0.6398, 0.4359, 0.6482, 0.4298, 0.6463, 0.3876, 0.5602, 0.3899, 0.566, 0.3862, 0.5685, 0.3818, 0.5641, 0.4235, 0.6356, 0.4298, 0.6376, 0.4298, 0.6463, 0.4235, 0.6444, 0.385, 0.5536, 0.3876, 0.5602, 0.3818, 0.5641, 0.3769, 0.559, 0.3818, 0.5641, 0.3862, 0.5685, 0.3837, 0.5723, 0.3779, 0.5698, 0.4235, 0.6444, 0.4298, 0.6463, 0.4298, 0.655, 0.4235, 0.6534, 0.3769, 0.559, 0.3818, 0.5641, 0.3779, 0.5698, 0.3715, 0.567, 0.3903, 0.5726, 0.3944, 0.5767, 0.3891, 0.5745, 0.4359, 0.6482, 0.4422, 0.6502, 0.4422, 0.6583, 0.4359, 0.6567, 0.3862, 0.5685, 0.3903, 0.5726, 0.3891, 0.5745, 0.3837, 0.5723, 0.4298, 0.6463, 0.4359, 0.6482, 0.4359, 0.6567, 0.4298, 0.655, 0.3837, 0.5723, 0.3891, 0.5745, 0.3887, 0.5767, 0.3829, 0.5767, 0.4298, 0.655, 0.4359, 0.6567, 0.4359, 0.6652, 0.4298, 0.6639, 0.3779, 0.5698, 0.3837, 0.5723, 0.3829, 0.5767, 0.3766, 0.5767, 0.4235, 0.6534, 0.4298, 0.655, 0.4298, 0.6639, 0.4235, 0.6625, 0.3715, 0.567, 0.3779, 0.5698, 0.3766, 0.5767, 0.3695, 0.5765, 0.3891, 0.5745, 0.3944, 0.5767, 0.3887, 0.5767, 0.4359, 0.6567, 0.4422, 0.6583, 0.4422, 0.6665, 0.4359, 0.6652, 0.3695, 0.5765, 0.3766, 0.5767, 0.3779, 0.5835, 0.3714, 0.5861, 0.3887, 0.5767, 0.3944, 0.5767, 0.3892, 0.5789, 0.4359, 0.6652, 0.4422, 0.6665, 0.4422, 0.6747, 0.4359, 0.6738, 0.3829, 0.5767, 0.3887, 0.5767, 0.3892, 0.5789, 0.3838, 0.5811, 0.4298, 0.6639, 0.4359, 0.6652, 0.4359, 0.6738, 0.4298, 0.6728, 0.3766, 0.5767, 0.3829, 0.5767, 0.3838, 0.5811, 0.3779, 0.5835, 0.4235, 0.6625, 0.4298, 0.6639, 0.4298, 0.6728, 0.4235, 0.6718, 0.3779, 0.5835, 0.3838, 0.5811, 0.3863, 0.5849, 0.3818, 0.5893, 0.4235, 0.6718, 0.4298, 0.6728, 0.4298, 0.6818, 0.4235, 0.6811, 0.3714, 0.5861, 0.3779, 0.5835, 0.3818, 0.5893, 0.3767, 0.5942, 0.3892, 0.5789, 0.3944, 0.5767, 0.3904, 0.5807, 0.4359, 0.6738, 0.4422, 0.6747, 0.4422, 0.6831, 0.4359, 0.6825, 0.3838, 0.5811, 0.3892, 0.5789, 0.3904, 0.5807, 0.3863, 0.5849, 0.4298, 0.6728, 0.4359, 0.6738, 0.4359, 0.6825, 0.4298, 0.6818, 0.4359, 0.6825, 0.4422, 0.6831, 0.4422, 0.6915, 0.4359, 0.6913, 0.3863, 0.5849, 0.3904, 0.5807, 0.3923, 0.582, 0.3901, 0.5873, 0.4298, 0.6818, 0.4359, 0.6825, 0.4359, 0.6913, 0.4298, 0.6909, 0.3818, 0.5893, 0.3863, 0.5849, 0.3901, 0.5873, 0.3877, 0.5931, 0.4235, 0.6811, 0.4298, 0.6818, 0.4298, 0.6909, 0.4235, 0.6905, 0.3767, 0.5942, 0.3818, 0.5893, 0.3877, 0.5931, 0.3848, 0.5997, 0.3904, 0.5807, 0.3944, 0.5767, 0.3923, 0.582, 0.3848, 0.5997, 0.3877, 0.5931, 0.3945, 0.5945, 0.3944, 0.6016, 0.3923, 0.582, 0.3944, 0.5767, 0.3945, 0.5824, 0.4359, 0.6913, 0.4422, 0.6915, 0.4422, 0.7002, 0.4359, 0.7003, 0.3901, 0.5873, 0.3923, 0.582, 0.3945, 0.5824, 0.3945, 0.5882, 0.4298, 0.6909, 0.4359, 0.6913, 0.4359, 0.7003, 0.4298, 0.7002, 0.3877, 0.5931, 0.3901, 0.5873, 0.3945, 0.5882, 0.3945, 0.5945, 0.4235, 0.6905, 0.4298, 0.6909, 0.4298, 0.7002, 0.4235, 0.7001, 0.4298, 0.7189, 0.4359, 0.7183, 0.4359, 0.7273, 0.4298, 0.7282, 0.3945, 0.5882, 0.3945, 0.5824, 0.3967, 0.5819, 0.3989, 0.5874, 0.4298, 0.7008, 0.436, 0.7008, 0.436, 0.7098, 0.4298, 0.71, 0.3945, 0.5945, 0.3945, 0.5882, 0.3989, 0.5874, 0.4013, 0.5931, 0.4234, 0.7008, 0.4298, 0.7008, 0.4298, 0.71, 0.4234, 0.7103, 0.3944, 0.6016, 0.3945, 0.5945, 0.4013, 0.5931, 0.4039, 0.5997, 0.3945, 0.5824, 0.3944, 0.5767, 0.3967, 0.5819, 0.436, 0.7008, 0.4422, 0.7008, 0.4422, 0.7095, 0.436, 0.7098, 0.4234, 0.7103, 0.4298, 0.71, 0.4298, 0.7193, 0.4234, 0.7199, 0.4039, 0.5997, 0.4013, 0.5931, 0.4071, 0.5893, 0.412, 0.5943, 0.3967, 0.5819, 0.3944, 0.5767, 0.3985, 0.5807, 0.436, 0.7098, 0.4422, 0.7095, 0.4422, 0.7181, 0.436, 0.7187, 0.3989, 0.5874, 0.3967, 0.5819, 0.3985, 0.5807, 0.4027, 0.5848, 0.4298, 0.71, 0.436, 0.7098, 0.436, 0.7187, 0.4298, 0.7193, 0.4013, 0.5931, 0.3989, 0.5874, 0.4027, 0.5848, 0.4071, 0.5893, 0.4071, 0.5893, 0.4027, 0.5848, 0.4051, 0.581, 0.4109, 0.5835, 0.4234, 0.7199, 0.4298, 0.7193, 0.4298, 0.7285, 0.4234, 0.7294, 0.412, 0.5943, 0.4071, 0.5893, 0.4109, 0.5835, 0.4174, 0.5863, 0.3985, 0.5807, 0.3944, 0.5767, 0.3997, 0.5788, 0.436, 0.7187, 0.4422, 0.7181, 0.4422, 0.7267, 0.436, 0.7276, 0.4027, 0.5848, 0.3985, 0.5807, 0.3997, 0.5788, 0.4051, 0.581, 0.436, 0.7276, 0.4422, 0.7267, 0.4422, 0.7352, 0.436, 0.7365, 0.4051, 0.581, 0.3997, 0.5788, 0.4001, 0.5766, 0.406, 0.5766, 0.4298, 0.7285, 0.436, 0.7276, 0.436, 0.7365, 0.4298, 0.7377, 0.4109, 0.5835, 0.4051, 0.581, 0.406, 0.5766, 0.4123, 0.5767, 0.4234, 0.7294, 0.4298, 0.7285, 0.4298, 0.7377, 0.4234, 0.7389, 0.4174, 0.5863, 0.4109, 0.5835, 0.4123, 0.5767, 0.4193, 0.5768, 0.3997, 0.5788, 0.3944, 0.5767, 0.4001, 0.5766, 0.4234, 0.7389, 0.4298, 0.7377, 0.4298, 0.7467, 0.4234, 0.7483, 0.4193, 0.5768, 0.4123, 0.5767, 0.4109, 0.5698, 0.4175, 0.5672, 0.4001, 0.5766, 0.3944, 0.5767, 0.3997, 0.5744, 0.436, 0.7365, 0.4422, 0.7352, 0.4422, 0.7436, 0.436, 0.7452, 0.406, 0.5766, 0.4001, 0.5766, 0.3997, 0.5744, 0.4051, 0.5722, 0.4298, 0.7377, 0.436, 0.7365, 0.436, 0.7452, 0.4298, 0.7467, 0.4123, 0.5767, 0.406, 0.5766, 0.4051, 0.5722, 0.4109, 0.5698, 0.4298, 0.7467, 0.436, 0.7452, 0.436, 0.7538, 0.4298, 0.7557, 0.4109, 0.5698, 0.4051, 0.5722, 0.4025, 0.5685, 0.407, 0.564, 0.4234, 0.7483, 0.4298, 0.7467, 0.4298, 0.7557, 0.4234, 0.7576, 0.4175, 0.5672, 0.4109, 0.5698, 0.407, 0.564, 0.4121, 0.5591, 0.3997, 0.5744, 0.3944, 0.5767, 0.3984, 0.5726, 0.436, 0.7452, 0.4422, 0.7436, 0.4422, 0.7519, 0.436, 0.7538, 0.4051, 0.5722, 0.3997, 0.5744, 0.3984, 0.5726, 0.4025, 0.5685, 0.3984, 0.5726, 0.3944, 0.5767, 0.3966, 0.5714, 0.436, 0.7538, 0.4422, 0.7519, 0.4422, 0.76, 0.436, 0.7624, 0.4025, 0.5685, 0.3984, 0.5726, 0.3966, 0.5714, 0.3988, 0.566, 0.4298, 0.7557, 0.436, 0.7538, 0.436, 0.7624, 0.4298, 0.7646, 0.407, 0.564, 0.4025, 0.5685, 0.3988, 0.566, 0.4011, 0.5602, 0.4234, 0.7576, 0.4298, 0.7557, 0.4298, 0.7646, 0.4234, 0.7668, 0.4121, 0.5591, 0.407, 0.564, 0.4011, 0.5602, 0.404, 0.5537, 0.4234, 0.7668, 0.4298, 0.7646, 0.4298, 0.7737, 0.4234, 0.776, 0.404, 0.5537, 0.4011, 0.5602, 0.3943, 0.5588, 0.3944, 0.5518, 0.3966, 0.5714, 0.3944, 0.5767, 0.3944, 0.571, 0.436, 0.7624, 0.4422, 0.76, 0.4422, 0.7678, 0.436, 0.771, 0.3988, 0.566, 0.3966, 0.5714, 0.3944, 0.571, 0.3944, 0.5651, 0.4298, 0.7646, 0.436, 0.7624, 0.436, 0.771, 0.4298, 0.7737, 0.4011, 0.5602, 0.3988, 0.566, 0.3944, 0.5651, 0.3943, 0.5588, 0.3944, 0.5651, 0.3944, 0.571, 0.3922, 0.5714, 0.3899, 0.566, 0.4298, 0.6287, 0.436, 0.6312, 0.436, 0.6399, 0.4298, 0.6377, 0.3943, 0.5588, 0.3944, 0.5651, 0.3899, 0.566, 0.3875, 0.5602, 0.4234, 0.6267, 0.4298, 0.6287, 0.4298, 0.6377, 0.4234, 0.6356, 0.3944, 0.5518, 0.3943, 0.5588, 0.3875, 0.5602, 0.3849, 0.5537, 0.3944, 0.571, 0.3944, 0.5767, 0.3922, 0.5714, 0.436, 0.6312, 0.4422, 0.6344, 0.4422, 0.6423, 0.436, 0.6399, 0.3922, 0.5714, 0.3944, 0.5767, 0.3903, 0.5726, 0.436, 0.6399, 0.4422, 0.6423, 0.4422, 0.6504, 0.436, 0.6484, 0.3899, 0.566, 0.3922, 0.5714, 0.3903, 0.5726, 0.3862, 0.5686, 0.4298, 0.6377, 0.436, 0.6399, 0.436, 0.6484, 0.4298, 0.6465, 0.3875, 0.5602, 0.3899, 0.566, 0.3862, 0.5686, 0.3818, 0.5641, 0.4234, 0.6356, 0.4298, 0.6377, 0.4298, 0.6465, 0.4234, 0.6445, 0.3849, 0.5537, 0.3875, 0.5602, 0.3818, 0.5641, 0.3769, 0.559, 0.3818, 0.5641, 0.3862, 0.5686, 0.3837, 0.5723, 0.3779, 0.5699, 0.4234, 0.6445, 0.4298, 0.6465, 0.4298, 0.6553, 0.4234, 0.6536, 0.3769, 0.559, 0.3818, 0.5641, 0.3779, 0.5699, 0.3714, 0.5671, 0.3903, 0.5726, 0.3944, 0.5767, 0.3891, 0.5745, 0.436, 0.6484, 0.4422, 0.6504, 0.4422, 0.6585, 0.436, 0.6569, 0.3862, 0.5686, 0.3903, 0.5726, 0.3891, 0.5745, 0.3837, 0.5723, 0.4298, 0.6465, 0.436, 0.6484, 0.436, 0.6569, 0.4298, 0.6553, 0.3837, 0.5723, 0.3891, 0.5745, 0.3887, 0.5767, 0.3828, 0.5767, 0.4298, 0.6553, 0.436, 0.6569, 0.436, 0.6655, 0.4298, 0.6642, 0.3779, 0.5699, 0.3837, 0.5723, 0.3828, 0.5767, 0.3766, 0.5767, 0.4234, 0.6536, 0.4298, 0.6553, 0.4298, 0.6642, 0.4234, 0.6628, 0.3714, 0.5671, 0.3779, 0.5699, 0.3766, 0.5767, 0.3695, 0.5766, 0.3891, 0.5745, 0.3944, 0.5767, 0.3887, 0.5767, 0.436, 0.6569, 0.4422, 0.6585, 0.4422, 0.6668, 0.436, 0.6655, 0.3695, 0.5766, 0.3766, 0.5767, 0.3779, 0.5835, 0.3714, 0.5861, 0.3887, 0.5767, 0.3944, 0.5767, 0.3892, 0.5789, 0.436, 0.6655, 0.4422, 0.6668, 0.4422, 0.6751, 0.436, 0.6742, 0.3828, 0.5767, 0.3887, 0.5767, 0.3892, 0.5789, 0.3838, 0.5812, 0.4298, 0.6642, 0.436, 0.6655, 0.436, 0.6742, 0.4298, 0.6732, 0.3766, 0.5767, 0.3828, 0.5767, 0.3838, 0.5812, 0.3779, 0.5835, 0.4234, 0.6628, 0.4298, 0.6642, 0.4298, 0.6732, 0.4234, 0.6721, 0.3779, 0.5835, 0.3838, 0.5812, 0.3863, 0.5849, 0.3818, 0.5893, 0.4234, 0.6721, 0.4298, 0.6732, 0.4298, 0.6823, 0.4234, 0.6816, 0.3714, 0.5861, 0.3779, 0.5835, 0.3818, 0.5893, 0.3768, 0.5942, 0.3892, 0.5789, 0.3944, 0.5767, 0.3904, 0.5807, 0.436, 0.6742, 0.4422, 0.6751, 0.4422, 0.6835, 0.436, 0.6829, 0.3838, 0.5812, 0.3892, 0.5789, 0.3904, 0.5807, 0.3863, 0.5849, 0.436, 0.6829, 0.4422, 0.6835, 0.4422, 0.6921, 0.436, 0.6918, 0.3863, 0.5849, 0.3904, 0.5807, 0.3923, 0.582, 0.3901, 0.5873, 0.4298, 0.6823, 0.436, 0.6829, 0.436, 0.6918, 0.4298, 0.6915, 0.3818, 0.5893, 0.3863, 0.5849, 0.3901, 0.5873, 0.3877, 0.5932, 0.4234, 0.6816, 0.4298, 0.6823, 0.4298, 0.6915, 0.4234, 0.6911, 0.3768, 0.5942, 0.3818, 0.5893, 0.3877, 0.5932, 0.3848, 0.5997, 0.3904, 0.5807, 0.3944, 0.5767, 0.3923, 0.582, 0.3848, 0.5997, 0.3877, 0.5932, 0.3945, 0.5945, 0.3944, 0.6016, 0.3923, 0.582, 0.3944, 0.5767, 0.3945, 0.5824, 0.436, 0.6918, 0.4422, 0.6921, 0.4422, 0.7008, 0.436, 0.7008, 0.3901, 0.5873, 0.3923, 0.582, 0.3945, 0.5824, 0.3945, 0.5882, 0.4298, 0.6915, 0.436, 0.6918, 0.436, 0.7008, 0.4298, 0.7008, 0.3877, 0.5932, 0.3901, 0.5873, 0.3945, 0.5882, 0.3945, 0.5945, 0.4234, 0.6911, 0.4298, 0.6915, 0.4298, 0.7008, 0.4234, 0.7008, 0.4298, 0.7193, 0.436, 0.7187, 0.436, 0.7276, 0.4298, 0.7285, 0.297, 0.5584, 0.2855, 0.5569, 0.2857, 0.5386, 0.3016, 0.5407, 0.324, 0.5791, 0.3169, 0.5699, 0.33, 0.5571, 0.3398, 0.5699, 0.324, 0.6235, 0.3284, 0.6128, 0.3461, 0.6177, 0.3399, 0.6326, 0.3077, 0.5629, 0.297, 0.5584, 0.3019, 0.5408, 0.3168, 0.547, 0.3077, 0.5629, 0.297, 0.5584, 0.3019, 0.5408, 0.3168, 0.547, 0.3169, 0.5699, 0.3077, 0.5629, 0.317, 0.5471, 0.3298, 0.5569, 0.2855, 0.5569, 0.274, 0.5584, 0.2694, 0.5407, 0.2854, 0.5386, 0.3077, 0.6398, 0.3169, 0.6327, 0.3298, 0.6458, 0.317, 0.6556, 0.2633, 0.5629, 0.2541, 0.5699, 0.2413, 0.5569, 0.2541, 0.5471, 0.3169, 0.6327, 0.324, 0.6235, 0.3398, 0.6328, 0.33, 0.6456, 0.2426, 0.5898, 0.2411, 0.6013, 0.2228, 0.6012, 0.2249, 0.5852, 0.324, 0.6235, 0.3284, 0.6128, 0.3461, 0.6177, 0.3399, 0.6326, 0.3299, 0.6013, 0.3284, 0.5898, 0.3462, 0.5852, 0.3483, 0.6012, 0.2471, 0.6235, 0.2541, 0.6327, 0.2411, 0.6456, 0.2313, 0.6328, 0.3284, 0.6128, 0.3299, 0.6013, 0.3483, 0.6015, 0.3462, 0.6174, 0.3299, 0.6013, 0.3284, 0.5898, 0.3462, 0.5852, 0.3483, 0.6012, 0.3169, 0.6327, 0.324, 0.6235, 0.3398, 0.6328, 0.33, 0.6456, 0.274, 0.6442, 0.2855, 0.6457, 0.2854, 0.6641, 0.2694, 0.662, 0.2541, 0.5699, 0.2471, 0.5791, 0.2313, 0.5699, 0.2411, 0.5571, 0.2633, 0.5629, 0.2541, 0.5699, 0.2413, 0.5569, 0.2541, 0.5471, 0.2541, 0.5699, 0.2471, 0.5791, 0.2313, 0.5699, 0.2411, 0.5571, 0.2426, 0.6128, 0.2471, 0.6235, 0.2312, 0.6326, 0.225, 0.6177, 0.2426, 0.5898, 0.2411, 0.6013, 0.2228, 0.6012, 0.2249, 0.5852, 0.2471, 0.5791, 0.2426, 0.5898, 0.225, 0.585, 0.2312, 0.5701, 0.274, 0.5584, 0.2633, 0.5629, 0.2543, 0.547, 0.2692, 0.5408, 0.2411, 0.6013, 0.2426, 0.6128, 0.2249, 0.6174, 0.2228, 0.6015, 0.2633, 0.6398, 0.274, 0.6442, 0.2692, 0.6619, 0.2543, 0.6557, 0.274, 0.6442, 0.2855, 0.6457, 0.2854, 0.6641, 0.2694, 0.662, 0.2471, 0.5791, 0.2426, 0.5898, 0.225, 0.585, 0.2312, 0.5701, 0.297, 0.5584, 0.2855, 0.5569, 0.2857, 0.5386, 0.3016, 0.5407, 0.3077, 0.6398, 0.3169, 0.6327, 0.3298, 0.6458, 0.317, 0.6556, 0.3284, 0.5898, 0.324, 0.5791, 0.3399, 0.5701, 0.3461, 0.585, 0.3284, 0.6128, 0.3299, 0.6013, 0.3483, 0.6015, 0.3462, 0.6174, 0.2541, 0.6327, 0.2633, 0.6398, 0.2541, 0.6556, 0.2413, 0.6458, 0.3284, 0.5898, 0.324, 0.5791, 0.3399, 0.5701, 0.3461, 0.585, 0.274, 0.5584, 0.2633, 0.5629, 0.2543, 0.547, 0.2692, 0.5408, 0.2633, 0.6398, 0.274, 0.6442, 0.2692, 0.6619, 0.2543, 0.6557, 0.297, 0.6442, 0.3077, 0.6398, 0.3168, 0.6557, 0.3019, 0.6619, 0.2855, 0.5569, 0.274, 0.5584, 0.2694, 0.5407, 0.2854, 0.5386, 0.2855, 0.6457, 0.297, 0.6442, 0.3016, 0.662, 0.2857, 0.6641, 0.324, 0.5791, 0.3169, 0.5699, 0.33, 0.5571, 0.3398, 0.5699, 0.3169, 0.5699, 0.3077, 0.5629, 0.317, 0.5471, 0.3298, 0.5569, 0.297, 0.6442, 0.3077, 0.6398, 0.3168, 0.6557, 0.3019, 0.6619, 0.2855, 0.6457, 0.297, 0.6442, 0.3016, 0.662, 0.2857, 0.6641, 0.2541, 0.6327, 0.2633, 0.6398, 0.2541, 0.6556, 0.2413, 0.6458, 0.2471, 0.6235, 0.2541, 0.6327, 0.2411, 0.6456, 0.2313, 0.6328, 0.2426, 0.6128, 0.2471, 0.6235, 0.2312, 0.6326, 0.225, 0.6177, 0.2411, 0.6013, 0.2426, 0.6128, 0.2249, 0.6174, 0.2228, 0.6015, 0.297, 0.6442, 0.2855, 0.6457, 0.2855, 0.6013, 0.2855, 0.6457, 0.274, 0.6442, 0.2855, 0.6013, 0.274, 0.6442, 0.2633, 0.6398, 0.2855, 0.6013, 0.2633, 0.6398, 0.2541, 0.6327, 0.2855, 0.6013, 0.2541, 0.6327, 0.2471, 0.6235, 0.2855, 0.6013, 0.2471, 0.6235, 0.2426, 0.6128, 0.2855, 0.6013, 0.2426, 0.6128, 0.2411, 0.6013, 0.2855, 0.6013, 0.2411, 0.6013, 0.2426, 0.5898, 0.2855, 0.6013, 0.2426, 0.5898, 0.2471, 0.5791, 0.2855, 0.6013, 0.2471, 0.5791, 0.2541, 0.5699, 0.2855, 0.6013, 0.2541, 0.5699, 0.2633, 0.5629, 0.2855, 0.6013, 0.2633, 0.5629, 0.274, 0.5584, 0.2855, 0.6013, 0.274, 0.5584, 0.2855, 0.5569, 0.2855, 0.6013, 0.2855, 0.5569, 0.297, 0.5584, 0.2855, 0.6013, 0.297, 0.5584, 0.3077, 0.5629, 0.2855, 0.6013, 0.3077, 0.5629, 0.3169, 0.5699, 0.2855, 0.6013, 0.3169, 0.5699, 0.324, 0.5791, 0.2855, 0.6013, 0.324, 0.5791, 0.3284, 0.5898, 0.2855, 0.6013, 0.3284, 0.5898, 0.3299, 0.6013, 0.2855, 0.6013, 0.3299, 0.6013, 0.3284, 0.6128, 0.2855, 0.6013, 0.3284, 0.6128, 0.324, 0.6235, 0.2855, 0.6013, 0.324, 0.6235, 0.3169, 0.6327, 0.2855, 0.6013, 0.3169, 0.6327, 0.3077, 0.6398, 0.2855, 0.6013, 0.3077, 0.6398, 0.297, 0.6442, 0.2855, 0.6013, 0.297, 0.5584, 0.3077, 0.5629, 0.2855, 0.6013, 0.3077, 0.5629, 0.3169, 0.5699, 0.2855, 0.6013, 0.3169, 0.5699, 0.324, 0.5791, 0.2855, 0.6013, 0.324, 0.5791, 0.3284, 0.5898, 0.2855, 0.6013, 0.3284, 0.5898, 0.3299, 0.6013, 0.2855, 0.6013, 0.3299, 0.6013, 0.3284, 0.6128, 0.2855, 0.6013, 0.3284, 0.6128, 0.324, 0.6235, 0.2855, 0.6013, 0.324, 0.6235, 0.3169, 0.6327, 0.2855, 0.6013, 0.3169, 0.6327, 0.3077, 0.6398, 0.2855, 0.6013, 0.3077, 0.6398, 0.297, 0.6442, 0.2855, 0.6013, 0.297, 0.6442, 0.2855, 0.6457, 0.2855, 0.6013, 0.2855, 0.6457, 0.274, 0.6442, 0.2855, 0.6013, 0.274, 0.6442, 0.2633, 0.6398, 0.2855, 0.6013, 0.2633, 0.6398, 0.2541, 0.6327, 0.2855, 0.6013, 0.2541, 0.6327, 0.2471, 0.6235, 0.2855, 0.6013, 0.2471, 0.6235, 0.2426, 0.6128, 0.2855, 0.6013, 0.2426, 0.6128, 0.2411, 0.6013, 0.2855, 0.6013, 0.2411, 0.6013, 0.2426, 0.5898, 0.2855, 0.6013, 0.2426, 0.5898, 0.2471, 0.5791, 0.2855, 0.6013, 0.2471, 0.5791, 0.2541, 0.5699, 0.2855, 0.6013, 0.2541, 0.5699, 0.2633, 0.5629, 0.2855, 0.6013, 0.2633, 0.5629, 0.274, 0.5584, 0.2855, 0.6013, 0.274, 0.5584, 0.2855, 0.5569, 0.2855, 0.6013, 0.3562, 0.5596, 0.3549, 0.5549, 0.3598, 0.5536, 0.3611, 0.5583, 0.3633, 0.557, 0.3598, 0.5536, 0.3634, 0.55, 0.3669, 0.5535, 0.3681, 0.5513, 0.3634, 0.55, 0.3647, 0.5451, 0.3694, 0.5464, 0.3694, 0.5439, 0.3647, 0.5451, 0.3634, 0.5402, 0.3681, 0.539, 0.3669, 0.5368, 0.3634, 0.5402, 0.3598, 0.5367, 0.3633, 0.5332, 0.3611, 0.532, 0.3598, 0.5367, 0.3549, 0.5354, 0.3562, 0.5306, 0.3537, 0.5306, 0.3549, 0.5354, 0.3501, 0.5367, 0.3488, 0.532, 0.3466, 0.5332, 0.3501, 0.5367, 0.3465, 0.5402, 0.343, 0.5368, 0.3418, 0.539, 0.3465, 0.5402, 0.3452, 0.5451, 0.3405, 0.5439, 0.3405, 0.5464, 0.3452, 0.5451, 0.3465, 0.55, 0.3418, 0.5513, 0.343, 0.5535, 0.3465, 0.55, 0.3501, 0.5536, 0.3466, 0.557, 0.3488, 0.5583, 0.3501, 0.5536, 0.3549, 0.5549, 0.3537, 0.5596, 0.3562, 0.5596, 0.3549, 0.5549, 0.3598, 0.5536, 0.3611, 0.5583, 0.3598, 0.5536, 0.3549, 0.5549, 0.3549, 0.5451, 0.3549, 0.5549, 0.3501, 0.5536, 0.3549, 0.5451, 0.3501, 0.5536, 0.3465, 0.55, 0.3549, 0.5451, 0.3465, 0.55, 0.3452, 0.5451, 0.3549, 0.5451, 0.3452, 0.5451, 0.3465, 0.5402, 0.3549, 0.5451, 0.3465, 0.5402, 0.3501, 0.5367, 0.3549, 0.5451, 0.3501, 0.5367, 0.3549, 0.5354, 0.3549, 0.5451, 0.3549, 0.5354, 0.3598, 0.5367, 0.3549, 0.5451, 0.3598, 0.5367, 0.3634, 0.5402, 0.3549, 0.5451, 0.3634, 0.5402, 0.3647, 0.5451, 0.3549, 0.5451, 0.3647, 0.5451, 0.3634, 0.55, 0.3549, 0.5451, 0.3634, 0.55, 0.3598, 0.5536, 0.3549, 0.5451, 0.3633, 0.557, 0.3598, 0.5536, 0.3634, 0.55, 0.3669, 0.5535, 0.3681, 0.5513, 0.3634, 0.55, 0.3647, 0.5451, 0.3694, 0.5464, 0.3694, 0.5439, 0.3647, 0.5451, 0.3634, 0.5402, 0.3681, 0.539, 0.3669, 0.5368, 0.3634, 0.5402, 0.3598, 0.5367, 0.3633, 0.5332, 0.3611, 0.532, 0.3598, 0.5367, 0.3549, 0.5354, 0.3562, 0.5306, 0.3537, 0.5306, 0.3549, 0.5354, 0.3501, 0.5367, 0.3488, 0.532, 0.3466, 0.5332, 0.3501, 0.5367, 0.3465, 0.5402, 0.343, 0.5368, 0.3418, 0.539, 0.3465, 0.5402, 0.3452, 0.5451, 0.3405, 0.5439, 0.3405, 0.5464, 0.3452, 0.5451, 0.3465, 0.55, 0.3418, 0.5513, 0.343, 0.5535, 0.3465, 0.55, 0.3501, 0.5536, 0.3466, 0.557, 0.3488, 0.5583, 0.3501, 0.5536, 0.3549, 0.5549, 0.3537, 0.5596, 0.3598, 0.5536, 0.3549, 0.5549, 0.3549, 0.5451, 0.3549, 0.5549, 0.3501, 0.5536, 0.3549, 0.5451, 0.3501, 0.5536, 0.3465, 0.55, 0.3549, 0.5451, 0.3465, 0.55, 0.3452, 0.5451, 0.3549, 0.5451, 0.3452, 0.5451, 0.3465, 0.5402, 0.3549, 0.5451, 0.3465, 0.5402, 0.3501, 0.5367, 0.3549, 0.5451, 0.3501, 0.5367, 0.3549, 0.5354, 0.3549, 0.5451, 0.3549, 0.5354, 0.3598, 0.5367, 0.3549, 0.5451, 0.3598, 0.5367, 0.3634, 0.5402, 0.3549, 0.5451, 0.3634, 0.5402, 0.3647, 0.5451, 0.3549, 0.5451, 0.3647, 0.5451, 0.3634, 0.55, 0.3549, 0.5451, 0.3634, 0.55, 0.3598, 0.5536, 0.3549, 0.5451, 0.3701, 0.6563, 0.3654, 0.6536, 0.3688, 0.6485, 0.3728, 0.6503, 0.3617, 0.6496, 0.3591, 0.6437, 0.3613, 0.6431, 0.3649, 0.6463, 0.375, 0.6579, 0.3701, 0.6563, 0.3728, 0.6503, 0.3774, 0.652, 0.3654, 0.6536, 0.3617, 0.6496, 0.3649, 0.6463, 0.3688, 0.6485, 0.3591, 0.6437, 0.3581, 0.6391, 0.3613, 0.6431, 0.3774, 0.652, 0.3728, 0.6503, 0.3746, 0.6447, 0.3794, 0.6458, 0.3688, 0.6485, 0.3649, 0.6463, 0.3666, 0.6426, 0.3705, 0.6437, 0.3613, 0.6431, 0.3581, 0.6391, 0.3626, 0.6412, 0.3728, 0.6503, 0.3688, 0.6485, 0.3705, 0.6437, 0.3746, 0.6447, 0.3649, 0.6463, 0.3613, 0.6431, 0.3626, 0.6412, 0.3666, 0.6426, 0.3626, 0.6412, 0.3581, 0.6391, 0.363, 0.6391, 0.3746, 0.6447, 0.3705, 0.6437, 0.3711, 0.6391, 0.3753, 0.6391, 0.3666, 0.6426, 0.3626, 0.6412, 0.363, 0.6391, 0.3671, 0.6391, 0.3794, 0.6458, 0.3746, 0.6447, 0.3753, 0.6391, 0.3803, 0.6391, 0.3705, 0.6437, 0.3666, 0.6426, 0.3671, 0.6391, 0.3711, 0.6391, 0.3753, 0.6391, 0.3711, 0.6391, 0.3704, 0.634, 0.3746, 0.6331, 0.3671, 0.6391, 0.363, 0.6391, 0.3625, 0.6369, 0.3664, 0.6352, 0.3803, 0.6391, 0.3753, 0.6391, 0.3746, 0.6331, 0.3799, 0.6321, 0.3711, 0.6391, 0.3671, 0.6391, 0.3664, 0.6352, 0.3704, 0.634, 0.363, 0.6391, 0.3581, 0.6391, 0.3625, 0.6369, 0.3799, 0.6321, 0.3746, 0.6331, 0.3726, 0.627, 0.378, 0.625, 0.3704, 0.634, 0.3664, 0.6352, 0.3644, 0.6317, 0.3682, 0.6291, 0.3625, 0.6369, 0.3581, 0.6391, 0.3611, 0.6351, 0.3746, 0.6331, 0.3704, 0.634, 0.3682, 0.6291, 0.3726, 0.627, 0.3664, 0.6352, 0.3625, 0.6369, 0.3611, 0.6351, 0.3644, 0.6317, 0.378, 0.625, 0.3726, 0.627, 0.3691, 0.6203, 0.3749, 0.6179, 0.3682, 0.6291, 0.3644, 0.6317, 0.3607, 0.6286, 0.3642, 0.624, 0.3611, 0.6351, 0.3581, 0.6391, 0.3587, 0.6347, 0.3726, 0.627, 0.3682, 0.6291, 0.3642, 0.624, 0.3691, 0.6203, 0.3644, 0.6317, 0.3611, 0.6351, 0.3587, 0.6347, 0.3607, 0.6286, 0.3644, 0.6317, 0.3607, 0.6286, 0.3587, 0.6347, 0.3611, 0.6351, 0.3726, 0.627, 0.3691, 0.6203, 0.3642, 0.624, 0.3682, 0.6291, 0.3611, 0.6351, 0.3587, 0.6347, 0.3581, 0.6391, 0.3682, 0.6291, 0.3642, 0.624, 0.3607, 0.6286, 0.3644, 0.6317, 0.378, 0.625, 0.3749, 0.6179, 0.3691, 0.6203, 0.3726, 0.627, 0.3664, 0.6352, 0.3644, 0.6317, 0.3611, 0.6351, 0.3625, 0.6369, 0.3746, 0.6331, 0.3726, 0.627, 0.3682, 0.6291, 0.3704, 0.634, 0.3625, 0.6369, 0.3611, 0.6351, 0.3581, 0.6391, 0.3704, 0.634, 0.3682, 0.6291, 0.3644, 0.6317, 0.3664, 0.6352, 0.3799, 0.6321, 0.378, 0.625, 0.3726, 0.627, 0.3746, 0.6331, 0.363, 0.6391, 0.3625, 0.6369, 0.3581, 0.6391, 0.3711, 0.6391, 0.3704, 0.634, 0.3664, 0.6352, 0.3671, 0.6391, 0.3803, 0.6391, 0.3799, 0.6321, 0.3746, 0.6331, 0.3753, 0.6391, 0.3671, 0.6391, 0.3664, 0.6352, 0.3625, 0.6369, 0.363, 0.6391, 0.3753, 0.6391, 0.3746, 0.6331, 0.3704, 0.634, 0.3711, 0.6391, 0.3705, 0.6437, 0.3711, 0.6391, 0.3671, 0.6391, 0.3666, 0.6426, 0.3794, 0.6458, 0.3803, 0.6391, 0.3753, 0.6391, 0.3746, 0.6447, 0.3666, 0.6426, 0.3671, 0.6391, 0.363, 0.6391, 0.3626, 0.6412, 0.3746, 0.6447, 0.3753, 0.6391, 0.3711, 0.6391, 0.3705, 0.6437, 0.3626, 0.6412, 0.363, 0.6391, 0.3581, 0.6391, 0.3649, 0.6463, 0.3666, 0.6426, 0.3626, 0.6412, 0.3613, 0.6431, 0.3728, 0.6503, 0.3746, 0.6447, 0.3705, 0.6437, 0.3688, 0.6485, 0.3613, 0.6431, 0.3626, 0.6412, 0.3581, 0.6391, 0.3688, 0.6485, 0.3705, 0.6437, 0.3666, 0.6426, 0.3649, 0.6463, 0.3774, 0.652, 0.3794, 0.6458, 0.3746, 0.6447, 0.3728, 0.6503, 0.3591, 0.6437, 0.3613, 0.6431, 0.3581, 0.6391, 0.3654, 0.6536, 0.3688, 0.6485, 0.3649, 0.6463, 0.3617, 0.6496, 0.375, 0.6579, 0.3774, 0.652, 0.3728, 0.6503, 0.3701, 0.6563, 0.3617, 0.6496, 0.3649, 0.6463, 0.3613, 0.6431, 0.3591, 0.6437, 0.3701, 0.6563, 0.3728, 0.6503, 0.3688, 0.6485, 0.3654, 0.6536, 0.3701, 0.6563, 0.3654, 0.6536, 0.3688, 0.6485, 0.3728, 0.6503, 0.3617, 0.6496, 0.3591, 0.6437, 0.3613, 0.6431, 0.3649, 0.6463, 0.375, 0.6579, 0.3701, 0.6563, 0.3728, 0.6503, 0.3774, 0.652, 0.3654, 0.6536, 0.3617, 0.6496, 0.3649, 0.6463, 0.3688, 0.6485, 0.3591, 0.6437, 0.3581, 0.6391, 0.3613, 0.6431, 0.3774, 0.652, 0.3728, 0.6503, 0.3746, 0.6447, 0.3794, 0.6458, 0.3688, 0.6485, 0.3649, 0.6463, 0.3666, 0.6426, 0.3705, 0.6437, 0.3613, 0.6431, 0.3581, 0.6391, 0.3626, 0.6412, 0.3728, 0.6503, 0.3688, 0.6485, 0.3705, 0.6437, 0.3746, 0.6447, 0.3649, 0.6463, 0.3613, 0.6431, 0.3626, 0.6412, 0.3666, 0.6426, 0.3626, 0.6412, 0.3581, 0.6391, 0.363, 0.6391, 0.3746, 0.6447, 0.3705, 0.6437, 0.3711, 0.6391, 0.3753, 0.6391, 0.3666, 0.6426, 0.3626, 0.6412, 0.363, 0.6391, 0.3671, 0.6391, 0.3794, 0.6458, 0.3746, 0.6447, 0.3753, 0.6391, 0.3803, 0.6391, 0.3705, 0.6437, 0.3666, 0.6426, 0.3671, 0.6391, 0.3711, 0.6391, 0.3753, 0.6391, 0.3711, 0.6391, 0.3704, 0.634, 0.3746, 0.6331, 0.3671, 0.6391, 0.363, 0.6391, 0.3625, 0.6369, 0.3664, 0.6352, 0.3803, 0.6391, 0.3753, 0.6391, 0.3746, 0.6331, 0.3799, 0.6321, 0.3711, 0.6391, 0.3671, 0.6391, 0.3664, 0.6352, 0.3704, 0.634, 0.363, 0.6391, 0.3581, 0.6391, 0.3625, 0.6369, 0.3799, 0.6321, 0.3746, 0.6331, 0.3726, 0.627, 0.378, 0.625, 0.3704, 0.634, 0.3664, 0.6352, 0.3644, 0.6317, 0.3682, 0.6291, 0.3625, 0.6369, 0.3581, 0.6391, 0.3611, 0.6351, 0.3746, 0.6331, 0.3704, 0.634, 0.3682, 0.6291, 0.3726, 0.627, 0.3664, 0.6352, 0.3625, 0.6369, 0.3611, 0.6351, 0.3644, 0.6317, 0.378, 0.625, 0.3726, 0.627, 0.3691, 0.6203, 0.3749, 0.6179, 0.3682, 0.6291, 0.3644, 0.6317, 0.3607, 0.6286, 0.3642, 0.624, 0.3611, 0.6351, 0.3581, 0.6391, 0.3587, 0.6347, 0.3726, 0.627, 0.3682, 0.6291, 0.3642, 0.624, 0.3691, 0.6203, 0.3644, 0.6317, 0.3611, 0.6351, 0.3587, 0.6347, 0.3607, 0.6286, 0.3644, 0.6317, 0.3607, 0.6286, 0.3587, 0.6347, 0.3611, 0.6351, 0.3726, 0.627, 0.3691, 0.6203, 0.3642, 0.624, 0.3682, 0.6291, 0.3611, 0.6351, 0.3587, 0.6347, 0.3581, 0.6391, 0.3682, 0.6291, 0.3642, 0.624, 0.3607, 0.6286, 0.3644, 0.6317, 0.378, 0.625, 0.3749, 0.6179, 0.3691, 0.6203, 0.3726, 0.627, 0.3664, 0.6352, 0.3644, 0.6317, 0.3611, 0.6351, 0.3625, 0.6369, 0.3746, 0.6331, 0.3726, 0.627, 0.3682, 0.6291, 0.3704, 0.634, 0.3625, 0.6369, 0.3611, 0.6351, 0.3581, 0.6391, 0.3704, 0.634, 0.3682, 0.6291, 0.3644, 0.6317, 0.3664, 0.6352, 0.3799, 0.6321, 0.378, 0.625, 0.3726, 0.627, 0.3746, 0.6331, 0.363, 0.6391, 0.3625, 0.6369, 0.3581, 0.6391, 0.3711, 0.6391, 0.3704, 0.634, 0.3664, 0.6352, 0.3671, 0.6391, 0.3803, 0.6391, 0.3799, 0.6321, 0.3746, 0.6331, 0.3753, 0.6391, 0.3671, 0.6391, 0.3664, 0.6352, 0.3625, 0.6369, 0.363, 0.6391, 0.3753, 0.6391, 0.3746, 0.6331, 0.3704, 0.634, 0.3711, 0.6391, 0.3705, 0.6437, 0.3711, 0.6391, 0.3671, 0.6391, 0.3666, 0.6426, 0.3794, 0.6458, 0.3803, 0.6391, 0.3753, 0.6391, 0.3746, 0.6447, 0.3666, 0.6426, 0.3671, 0.6391, 0.363, 0.6391, 0.3626, 0.6412, 0.3746, 0.6447, 0.3753, 0.6391, 0.3711, 0.6391, 0.3705, 0.6437, 0.3626, 0.6412, 0.363, 0.6391, 0.3581, 0.6391, 0.3649, 0.6463, 0.3666, 0.6426, 0.3626, 0.6412, 0.3613, 0.6431, 0.3728, 0.6503, 0.3746, 0.6447, 0.3705, 0.6437, 0.3688, 0.6485, 0.3613, 0.6431, 0.3626, 0.6412, 0.3581, 0.6391, 0.3688, 0.6485, 0.3705, 0.6437, 0.3666, 0.6426, 0.3649, 0.6463, 0.3774, 0.652, 0.3794, 0.6458, 0.3746, 0.6447, 0.3728, 0.6503, 0.3591, 0.6437, 0.3613, 0.6431, 0.3581, 0.6391, 0.3654, 0.6536, 0.3688, 0.6485, 0.3649, 0.6463, 0.3617, 0.6496, 0.375, 0.6579, 0.3774, 0.652, 0.3728, 0.6503, 0.3701, 0.6563, 0.3617, 0.6496, 0.3649, 0.6463, 0.3613, 0.6431, 0.3591, 0.6437, 0.3701, 0.6563, 0.3728, 0.6503, 0.3688, 0.6485, 0.3654, 0.6536, 0.4298, 0.6732, 0.436, 0.6742, 0.436, 0.6829, 0.4298, 0.6823])
me_cylinder_001.materials.append(mat_m)
me_cylinder_001.update()

# ---- objects
ob_mesh = bpy.data.objects.new('mesh', me_cylinder_001)

# ---- transforms, parenting, visibility, modifiers, constraints
ob_mesh.location = (0.0, 0.0, 0.0)
_m = ob_mesh.modifiers.new('Auto Smooth', 'NODES')
_m.node_group = ng_auto_smooth
_gi = [s.identifier for s in ng_auto_smooth.interface.items_tree if s.item_type == 'SOCKET' and s.in_out == 'INPUT']
_m[_gi[1]] = 1.047  # Angle

# ---- collection membership
col_collection.objects.link(ob_mesh)

# ---- scene / render settings (as saved in the file)
scene.frame_start = 1; scene.frame_end = 250; scene.frame_set(1)
scene.render.engine = 'CYCLES'
scene.cycles.sampling_pattern = 'TABULATED_SOBOL'
scene.cycles.use_light_tree = False
scene.cycles.bake_type = 'AO'
scene.eevee.use_gtao = True
scene.eevee.gtao_distance = 1.0
scene.view_settings.view_transform = 'Filmic'
bpy.context.view_layer.update()

# ---- added for rendering (the .blend has no active camera and no usable light): camera, sun
cam_auto = bpy.data.cameras.new('AutoCamera')
cam_auto.lens = 50.0
cam_auto.sensor_width = 36.0
cam_auto.clip_end = 1000.0
ob_auto_camera = bpy.data.objects.new('AutoCamera', cam_auto)
scene.collection.objects.link(ob_auto_camera)
ob_auto_camera.location = (0.992081, -1.1905, 0.793664)
ob_auto_camera.rotation_euler = (1.09748, -7.21219e-08, 0.694738)
scene.camera = ob_auto_camera
light_auto_sun = bpy.data.lights.new('AutoSun', 'SUN')
light_auto_sun.energy = 3.0
light_auto_sun.angle = 0.0523599
ob_auto_sun = bpy.data.objects.new('AutoSun', light_auto_sun)
scene.collection.objects.link(ob_auto_sun)
ob_auto_sun.rotation_euler = (0.872665, 0.174533, 0.523599)
bpy.context.view_layer.update()
